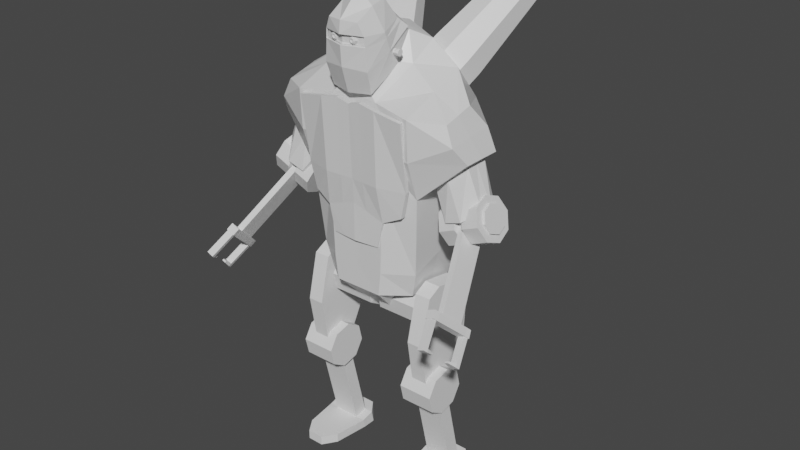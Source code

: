 # Source: Homunculus.blend  (saved by Blender 2.91.10; exported with 4.5.12 LTS)
import bpy
from mathutils import Matrix  # noqa: F401  (used for matrix-valued properties, if any)

bpy.ops.wm.read_factory_settings(use_empty=True)
scene = bpy.context.scene
scene.name = 'Scene'

# ---- collections
col_collection = bpy.data.collections.new('Collection'); scene.collection.children.link(col_collection)

# ---- materials (node trees are filled in below, after node groups)
mat_material = bpy.data.materials.new('Material')
mat_material.alpha_threshold = 0.0
mat_material.use_transparent_shadow = False
mat_material.line_color = (0.0, 0.0, 0.0, 1.0)

# ---- material node trees
mat_material.use_nodes = True; mat_material.node_tree.nodes.clear()
_N = mat_material.node_tree.nodes; _L = mat_material.node_tree.links
n0 = _N.new('ShaderNodeOutputMaterial'); n0.name = 'Material Output'; n0.location = (300, 300)
n1 = _N.new('ShaderNodeBsdfPrincipled'); n1.name = 'Principled BSDF'; n1.location = (10, 300)
n1.distribution = 'GGX'
n1.subsurface_method = 'BURLEY'
n1.inputs[2].default_value = 0.4
n1.inputs[3].default_value = 1.45
n1.inputs[27].default_value = (0.0, 0.0, 0.0, 1.0)
n1.inputs[28].default_value = 1.0
_L.new(n1.outputs[0], n0.inputs[0])
n0.is_active_output = True

# ---- world
world_world = bpy.data.worlds.new('World'); scene.world = world_world
world_world.use_nodes = True; world_world.node_tree.nodes.clear()
_N = world_world.node_tree.nodes; _L = world_world.node_tree.links
n0 = _N.new('ShaderNodeOutputWorld'); n0.name = 'World Output'; n0.location = (300, 300)
n1 = _N.new('ShaderNodeBackground'); n1.name = 'Background'; n1.location = (10, 300)
n1.inputs[0].default_value = (0.05088, 0.05088, 0.05088, 1.0)
_L.new(n1.outputs[0], n0.inputs[0])
n0.is_active_output = True
world_world.color = (0.05088, 0.05088, 0.05088)
world_world.use_sun_shadow = False
world_world.sun_shadow_jitter_overblur = 0.0

# ---- meshes
me_cube = bpy.data.meshes.new('Cube')
me_cube.from_pydata([(0.6456, 0.2441, 1.123), (0.5242, 0.3012, -1.099), (0.6456, -0.4995, 0.8367), (0.5242, -0.2412, -1.099), (0.6456, -0.3384, 0.0003262), (0.6456, 0.4215, 0.1808), (0.0, -0.4493, 0.003653), (0.0, 0.7979, 0.6255), (0.0, 0.6144, -1.099), (0.0, -0.4349, 0.911), (0.0, -0.4469, -1.099), (0.0, 0.3407, 1.428), (0.949, 0.02314, 0.8969), (1.117, 0.2136, 0.4375), (1.117, -0.2136, 0.4375), (0.949, -0.3118, 0.8087), (0.3228, -0.4531, -0.0004473), (0.2621, -0.4469, -1.099), (0.3571, 0.7289, 0.4673), (0.3786, 0.2121, 1.354), (0.2621, 0.5731, -1.099), (0.2506, -0.4507, 0.8899), (0.6456, 0.5339, 0.7597), (1.033, 0.1874, 0.6747), (0.0, 0.6821, 1.118), (0.0, -0.4655, 0.4298), (0.6456, -0.4774, 0.4172), (1.033, -0.3322, 0.6152), (0.3228, -0.4742, 0.4207), (0.3228, 0.6395, 0.9897), (0.5915, 0.4391, -0.564), (0.5849, -0.2713, -0.842), (0.0, 0.9056, 0.07821), (0.0, -0.445, -0.843), (0.3004, 0.8227, -0.07926), (0.2924, -0.4492, -0.8481), (0.6456, 0.02629, 0.07646), (0.6456, -0.1105, 0.9868), (0.5242, 0.02272, -1.099), (1.117, 0.0, 0.4375), (0.949, -0.1448, 0.8523), (0.3469, -0.03786, 1.171), (0.3585, 0.04691, -1.23), (1.033, -0.0724, 0.6449), (0.5884, 0.06309, -0.7243), (0.0, -0.418, 1.031), (0.0, 0.1005, 1.506), (0.2253, 0.05086, 1.445), (0.1314, -0.4232, 1.007), (0.0, -0.1716, 1.203), (0.2347, -0.1221, 1.191), (0.3234, 0.7633, 0.9312), (0.271, 0.6525, 0.8205), (0.5343, 0.6979, 0.8968), (0.4819, 0.5872, 0.7861), (0.6688, 0.544, 0.9872), (0.6164, 0.4332, 0.8764), (0.648, 0.3916, 1.149), (0.5957, 0.2809, 1.039), (0.4842, 0.3301, 1.288), (0.4318, 0.2194, 1.178), (0.2733, 0.3955, 1.323), (0.2209, 0.2848, 1.212), (0.1388, 0.5495, 1.232), (0.08641, 0.4387, 1.122), (0.1595, 0.7018, 1.07), (0.1072, 0.591, 0.9595), (0.3461, 0.7025, 0.9817), (0.4976, 0.6555, 0.957), (0.5942, 0.5449, 1.022), (0.5793, 0.4355, 1.138), (0.4616, 0.3913, 1.238), (0.3101, 0.4383, 1.263), (0.2135, 0.5489, 1.198), (0.2284, 0.6583, 1.082), (0.8675, 1.417, 1.759), (0.9587, 1.313, 1.821), (0.9446, 1.209, 1.93), (0.8336, 1.168, 2.025), (0.6907, 1.212, 2.048), (0.5995, 1.316, 1.987), (0.6136, 1.42, 1.877), (0.8423, 1.388, 1.801), (0.9075, 1.313, 1.844), (0.8974, 1.239, 1.923), (0.8181, 1.21, 1.99), (0.7159, 1.241, 2.007), (0.6507, 1.316, 1.963), (0.6608, 1.39, 1.885), (0.3711, 0.6363, 1.037), (0.4577, 0.6095, 1.023), (0.5129, 0.5463, 1.06), (0.5044, 0.4837, 1.127), (0.4371, 0.4585, 1.184), (0.3505, 0.4853, 1.198), (0.2953, 0.5485, 1.161), (0.3038, 0.6111, 1.094), (0.7592, 1.416, 1.858), (0.8233, 1.396, 1.848), (0.8642, 1.349, 1.875), (0.8579, 1.303, 1.925), (0.8081, 1.284, 1.967), (0.744, 1.304, 1.977), (0.7031, 1.351, 1.95), (0.7094, 1.397, 1.901), (0.7421, 1.462, 1.82), (0.8511, 1.428, 1.803), (0.9207, 1.348, 1.849), (0.91, 1.27, 1.933), (0.8252, 1.238, 2.005), (0.7161, 1.272, 2.023), (0.6466, 1.351, 1.976), (0.6573, 1.43, 1.892), (0.7587, 1.497, 1.856), (0.8678, 1.463, 1.838), (0.9373, 1.384, 1.884), (0.9266, 1.305, 1.968), (0.8419, 1.273, 2.04), (0.7328, 1.307, 2.058), (0.6632, 1.386, 2.011), (0.674, 1.465, 1.927), (0.7745, 1.454, 1.891), (0.8421, 1.433, 1.88), (0.8851, 1.384, 1.909), (0.8785, 1.335, 1.961), (0.826, 1.316, 2.005), (0.7585, 1.337, 2.016), (0.7154, 1.386, 1.987), (0.7221, 1.435, 1.935), (0.7818, 1.47, 1.906), (0.8493, 1.449, 1.895), (0.8924, 1.4, 1.924), (0.8858, 1.351, 1.976), (0.8333, 1.331, 2.02), (0.7658, 1.352, 2.031), (0.7227, 1.401, 2.003), (0.7294, 1.45, 1.951), (0.7664, 1.511, 1.872), (0.8744, 1.478, 1.854), (0.9433, 1.399, 1.9), (0.9327, 1.321, 1.984), (0.8488, 1.289, 2.055), (0.7407, 1.323, 2.072), (0.6718, 1.402, 2.026), (0.6824, 1.48, 1.943), (0.783, 1.547, 1.907), (0.891, 1.513, 1.889), (0.9599, 1.434, 1.936), (0.9493, 1.356, 2.019), (0.8654, 1.325, 2.09), (0.7573, 1.358, 2.108), (0.6885, 1.437, 2.061), (0.6991, 1.515, 1.978), (0.8025, 1.494, 1.95), (0.8594, 1.476, 1.941), (0.8957, 1.435, 1.965), (0.8901, 1.394, 2.009), (0.8459, 1.377, 2.047), (0.789, 1.395, 2.056), (0.7527, 1.436, 2.031), (0.7583, 1.477, 1.988), (0.8163, 1.523, 1.98), (0.8732, 1.506, 1.97), (0.9095, 1.464, 1.995), (0.9039, 1.423, 2.038), (0.8597, 1.406, 2.076), (0.8028, 1.424, 2.085), (0.7666, 1.466, 2.061), (0.7722, 1.507, 2.017), (0.1471, -0.4757, -0.2107), (0.1334, -0.5419, 0.8835), (0.1471, -0.4308, -0.2107), (0.1334, -0.4989, 0.8835), (0.5301, -0.4265, -0.1927), (0.6028, -0.534, 0.8013), (0.5301, -0.3684, -0.1927), (0.6028, -0.491, 0.8013), (0.1355, -0.5078, 0.09155), (0.1355, -0.4648, 0.09155), (0.5977, -0.3953, 0.09155), (0.5977, -0.4383, 0.09155), (0.3375, -0.4146, -0.2834), (0.3174, -0.5108, 0.8551), (0.3375, -0.4625, -0.2834), (0.3174, -0.5538, 0.8551), (0.3086, -0.5196, 0.09155), (0.3086, -0.4766, 0.09155), (0.1196, -0.4757, -0.5651), (0.1196, -0.4308, -0.5651), (0.2722, -0.4146, -0.5628), (0.2722, -0.4625, -0.5628), (0.0, -0.4846, -0.1618), (0.0, -0.534, 0.8457), (0.0, -0.4416, -0.1618), (0.0, -0.491, 0.8457), (0.0, -0.4998, 0.09171), (0.0, -0.4568, 0.09171), (0.0, -0.4846, -0.5664), (0.0, -0.4416, -0.5664), (0.1771, 0.245, -1.438), (0.0, 0.2595, -1.438), (0.0, 0.06538, -1.438), (0.0, -0.1136, -1.438), (0.1771, -0.1136, -1.438), (0.1771, 0.06002, -1.438)], [], [(44, 36, 4, 31), (43, 40, 15, 27), (36, 5, 13, 39), (42, 38, 3, 17), (22, 0, 12, 23), (29, 19, 0, 22), (35, 16, 6, 33), (34, 18, 5, 30), (28, 21, 9, 25), (41, 19, 47, 50), (26, 4, 14, 27), (37, 2, 15, 40), (37, 41, 21, 2), (26, 2, 21, 28), (32, 7, 18, 34), (31, 4, 16, 35), (24, 11, 19, 29), (42, 17, 203, 204), (7, 24, 29, 18), (4, 26, 28, 16), (2, 26, 27, 15), (16, 28, 25, 6), (18, 29, 22, 5), (5, 22, 23, 13), (39, 43, 27, 14), (3, 31, 35, 17), (8, 32, 34, 20), (20, 34, 30, 1), (17, 35, 33, 10), (38, 44, 31, 3), (1, 30, 44, 38), (13, 23, 43, 39), (20, 42, 204, 199), (0, 19, 41, 37), (0, 37, 40, 12), (19, 11, 46, 47), (20, 1, 38, 42), (4, 36, 39, 14), (23, 12, 40, 43), (30, 5, 36, 44), (50, 49, 45, 48), (47, 46, 49, 50), (9, 21, 48, 45), (21, 41, 50, 48), (51, 52, 54, 53), (53, 54, 56, 55), (55, 56, 58, 57), (57, 58, 60, 59), (59, 60, 62, 61), (61, 62, 64, 63), (54, 52, 66, 64, 62, 60, 58, 56), (63, 64, 66, 65), (65, 66, 52, 51), (57, 59, 78, 77), (67, 68, 90, 89), (65, 51, 67, 74), (51, 53, 68, 67), (61, 63, 80, 79), (74, 73, 87, 88), (55, 57, 77, 76), (73, 72, 86, 87), (68, 53, 75, 82), (78, 79, 86, 85), (76, 77, 84, 83), (79, 80, 87, 86), (77, 78, 85, 84), (80, 81, 88, 87), (75, 76, 83, 82), (69, 68, 82, 83), (70, 69, 83, 84), (53, 55, 76, 75), (63, 65, 81, 80), (71, 70, 84, 85), (65, 74, 88, 81), (59, 61, 79, 78), (72, 71, 85, 86), (89, 90, 98, 97), (74, 67, 89, 96), (72, 73, 95, 94), (70, 71, 93, 92), (68, 69, 91, 90), (73, 74, 96, 95), (71, 72, 94, 93), (69, 70, 92, 91), (103, 104, 112, 111), (96, 89, 97, 104), (94, 95, 103, 102), (92, 93, 101, 100), (90, 91, 99, 98), (95, 96, 104, 103), (93, 94, 102, 101), (91, 92, 100, 99), (106, 107, 115, 114), (101, 102, 110, 109), (99, 100, 108, 107), (97, 98, 106, 105), (104, 97, 105, 112), (102, 103, 111, 110), (100, 101, 109, 108), (98, 99, 107, 106), (120, 113, 121, 128), (111, 112, 120, 119), (109, 110, 118, 117), (107, 108, 116, 115), (105, 106, 114, 113), (112, 105, 113, 120), (110, 111, 119, 118), (108, 109, 117, 116), (123, 124, 132, 131), (118, 119, 127, 126), (116, 117, 125, 124), (114, 115, 123, 122), (119, 120, 128, 127), (117, 118, 126, 125), (115, 116, 124, 123), (113, 114, 122, 121), (135, 136, 144, 143), (121, 122, 130, 129), (128, 121, 129, 136), (126, 127, 135, 134), (124, 125, 133, 132), (122, 123, 131, 130), (127, 128, 136, 135), (125, 126, 134, 133), (140, 141, 149, 148), (133, 134, 142, 141), (131, 132, 140, 139), (129, 130, 138, 137), (136, 129, 137, 144), (134, 135, 143, 142), (132, 133, 141, 140), (130, 131, 139, 138), (152, 145, 153, 160), (138, 139, 147, 146), (143, 144, 152, 151), (141, 142, 150, 149), (139, 140, 148, 147), (137, 138, 146, 145), (144, 137, 145, 152), (142, 143, 151, 150), (157, 158, 166, 165), (150, 151, 159, 158), (148, 149, 157, 156), (146, 147, 155, 154), (151, 152, 160, 159), (149, 150, 158, 157), (147, 148, 156, 155), (145, 146, 154, 153), (161, 162, 163, 164, 165, 166, 167, 168), (155, 156, 164, 163), (153, 154, 162, 161), (160, 153, 161, 168), (158, 159, 167, 166), (156, 157, 165, 164), (154, 155, 163, 162), (159, 160, 168, 167), (171, 188, 198, 193), (186, 182, 176, 179), (179, 176, 174, 180), (185, 184, 170, 177), (181, 175, 173, 183), (182, 172, 170, 184), (183, 185, 177, 169), (175, 179, 180, 173), (181, 186, 179, 175), (170, 172, 194, 192), (171, 178, 186, 181), (173, 180, 185, 183), (176, 182, 184, 174), (172, 178, 196, 194), (180, 174, 184, 185), (178, 172, 182, 186), (188, 189, 190, 187), (183, 169, 187, 190), (181, 183, 190, 189), (171, 181, 189, 188), (195, 192, 194, 196), (191, 195, 196, 193), (191, 193, 198, 197), (178, 171, 193, 196), (177, 170, 192, 195), (169, 177, 195, 191), (188, 187, 197, 198), (187, 169, 191, 197), (201, 204, 203, 202), (200, 199, 204, 201), (8, 20, 199, 200), (17, 10, 202, 203)])
_uv = me_cube.uv_layers.new(name='UVMap')
_uv.uv.foreach_set('vector', [0.4411, 0.625, 0.5, 0.625, 0.5, 0.75, 0.4375, 0.7017, 0.5625, 0.625, 0.625, 0.625, 0.625, 0.75, 0.5625, 0.75, 0.5, 0.625, 0.5, 0.5, 0.5, 0.5, 0.5, 0.625, 0.3125, 0.625, 0.375, 0.6261, 0.375, 0.6789, 0.3125, 0.75, 0.5625, 0.5, 0.625, 0.5, 0.625, 0.5, 0.5625, 0.5, 0.5625, 0.4375, 0.625, 0.4248, 0.625, 0.5, 0.5625, 0.5, 0.4375, 0.8125, 0.5, 0.8125, 0.5, 0.875, 0.4375, 0.875, 0.4469, 0.4375, 0.5133, 0.4375, 0.5, 0.5, 0.4443, 0.5431, 0.5625, 0.8125, 0.625, 0.8125, 0.625, 0.875, 0.5625, 0.875, 0.6875, 0.625, 0.7002, 0.5, 0.7254, 0.5, 0.6875, 0.625, 0.5625, 0.75, 0.5, 0.75, 0.5, 0.75, 0.5625, 0.75, 0.625, 0.625, 0.625, 0.75, 0.625, 0.75, 0.625, 0.625, 0.625, 0.625, 0.6875, 0.625, 0.6875, 0.75, 0.625, 0.75, 0.5625, 0.75, 0.625, 0.75, 0.625, 0.8125, 0.5625, 0.8125, 0.4469, 0.375, 0.5133, 0.375, 0.5133, 0.4375, 0.4469, 0.4375, 0.4375, 0.7017, 0.5, 0.75, 0.5, 0.8125, 0.4375, 0.8125, 0.5625, 0.375, 0.625, 0.375, 0.625, 0.4248, 0.5625, 0.4375, 0.3125, 0.625, 0.3125, 0.75, 0.3125, 0.75, 0.3125, 0.625, 0.5133, 0.375, 0.5625, 0.375, 0.5625, 0.4375, 0.5133, 0.4375, 0.5, 0.75, 0.5625, 0.75, 0.5625, 0.8125, 0.5, 0.8125, 0.625, 0.75, 0.5625, 0.75, 0.5625, 0.75, 0.625, 0.75, 0.5, 0.8125, 0.5625, 0.8125, 0.5625, 0.875, 0.5, 0.875, 0.5133, 0.4375, 0.5625, 0.4375, 0.5625, 0.5, 0.5, 0.5, 0.5, 0.5, 0.5625, 0.5, 0.5625, 0.5, 0.5, 0.5, 0.5, 0.625, 0.5625, 0.625, 0.5625, 0.75, 0.5, 0.75, 0.375, 0.6789, 0.4375, 0.7017, 0.4375, 0.8125, 0.375, 0.8125, 0.375, 0.375, 0.4469, 0.375, 0.4469, 0.4375, 0.375, 0.4375, 0.375, 0.4375, 0.4469, 0.4375, 0.4443, 0.5431, 0.375, 0.5733, 0.375, 0.8125, 0.4375, 0.8125, 0.4375, 0.875, 0.375, 0.875, 0.375, 0.6261, 0.4411, 0.625, 0.4375, 0.7017, 0.375, 0.6789, 0.375, 0.5733, 0.4443, 0.5431, 0.4411, 0.625, 0.375, 0.6261, 0.5, 0.5, 0.5625, 0.5, 0.5625, 0.625, 0.5, 0.625, 0.3125, 0.5, 0.3125, 0.625, 0.3125, 0.625, 0.3125, 0.5, 0.625, 0.5, 0.7002, 0.5, 0.6875, 0.625, 0.625, 0.625, 0.625, 0.5, 0.625, 0.625, 0.625, 0.625, 0.625, 0.5, 0.625, 0.4248, 0.625, 0.375, 0.625, 0.375, 0.625, 0.3996, 0.3125, 0.5, 0.375, 0.5733, 0.375, 0.6261, 0.3125, 0.625, 0.5, 0.75, 0.5, 0.625, 0.5, 0.625, 0.5, 0.75, 0.5625, 0.5, 0.625, 0.5, 0.625, 0.625, 0.5625, 0.625, 0.4443, 0.5431, 0.5, 0.5, 0.5, 0.625, 0.4411, 0.625, 0.6875, 0.625, 0.75, 0.6494, 0.75, 0.75, 0.713, 0.75, 0.7254, 0.5, 0.75, 0.5, 0.75, 0.6494, 0.6875, 0.625, 0.625, 0.875, 0.625, 0.8125, 0.625, 0.838, 0.625, 0.875, 0.6875, 0.75, 0.6875, 0.625, 0.6875, 0.625, 0.713, 0.75, 1.0, 0.5, 1.0, 1.0, 0.875, 1.0, 0.875, 0.5, 0.875, 0.5, 0.875, 1.0, 0.75, 1.0, 0.75, 0.5, 0.75, 0.5, 0.75, 1.0, 0.625, 1.0, 0.625, 0.5, 0.625, 0.5, 0.625, 1.0, 0.5, 1.0, 0.5, 0.5, 0.5, 0.5, 0.5, 1.0, 0.375, 1.0, 0.375, 0.5, 0.375, 0.5, 0.375, 1.0, 0.25, 1.0, 0.25, 0.5, 0.4197, 0.4197, 0.25, 0.49, 0.08029, 0.4197, 0.01, 0.25, 0.08029, 0.08029, 0.25, 0.01, 0.4197, 0.08029, 0.49, 0.25, 0.25, 0.5, 0.25, 1.0, 0.125, 1.0, 0.125, 0.5, 0.125, 0.5, 0.125, 1.0, 0.0, 1.0, 0.0, 0.5, 0.625, 0.5, 0.5, 0.5, 0.5, 0.5, 0.625, 0.5, 1.0, 0.5, 0.875, 0.5, 0.875, 0.5, 1.0, 0.5, 0.125, 0.5, 0.0, 0.5, 0.0, 0.5, 0.125, 0.5, 1.0, 0.5, 0.875, 0.5, 0.875, 0.5, 1.0, 0.5, 0.375, 0.5, 0.25, 0.5, 0.25, 0.5, 0.375, 0.5, 0.5803, 0.4197, 0.51, 0.25, 0.51, 0.25, 0.5803, 0.4197, 0.75, 0.5, 0.625, 0.5, 0.625, 0.5, 0.75, 0.5, 0.51, 0.25, 0.5803, 0.08029, 0.5803, 0.08029, 0.51, 0.25, 0.875, 0.5, 0.875, 0.5, 0.875, 0.5, 0.875, 0.5, 0.5, 0.5, 0.375, 0.5, 0.375, 0.5, 0.5, 0.5, 0.75, 0.5, 0.625, 0.5, 0.625, 0.5, 0.75, 0.5, 0.375, 0.5, 0.25, 0.5, 0.25, 0.5, 0.375, 0.5, 0.625, 0.5, 0.5, 0.5, 0.5, 0.5, 0.625, 0.5, 0.25, 0.5, 0.125, 0.5, 0.125, 0.5, 0.25, 0.5, 0.875, 0.5, 0.75, 0.5, 0.75, 0.5, 0.875, 0.5, 0.99, 0.25, 0.9197, 0.4197, 0.9197, 0.4197, 0.99, 0.25, 0.9197, 0.08029, 0.99, 0.25, 0.99, 0.25, 0.9197, 0.08029, 0.875, 0.5, 0.75, 0.5, 0.75, 0.5, 0.875, 0.5, 0.25, 0.5, 0.125, 0.5, 0.125, 0.5, 0.25, 0.5, 0.75, 0.01, 0.9197, 0.08029, 0.9197, 0.08029, 0.75, 0.01, 0.125, 0.5, 0.125, 0.5, 0.125, 0.5, 0.125, 0.5, 0.5, 0.5, 0.375, 0.5, 0.375, 0.5, 0.5, 0.5, 0.5803, 0.08029, 0.75, 0.01, 0.75, 0.01, 0.5803, 0.08029, 1.0, 0.5, 0.875, 0.5, 0.875, 0.5, 1.0, 0.5, 0.125, 0.5, 0.0, 0.5, 0.0, 0.5, 0.125, 0.5, 0.5803, 0.08029, 0.51, 0.25, 0.51, 0.25, 0.5803, 0.08029, 0.9197, 0.08029, 0.75, 0.01, 0.75, 0.01, 0.9197, 0.08029, 0.9197, 0.4197, 0.99, 0.25, 0.99, 0.25, 0.9197, 0.4197, 0.51, 0.25, 0.5803, 0.4197, 0.5803, 0.4197, 0.51, 0.25, 0.75, 0.01, 0.5803, 0.08029, 0.5803, 0.08029, 0.75, 0.01, 0.99, 0.25, 0.9197, 0.08029, 0.9197, 0.08029, 0.99, 0.25, 0.51, 0.25, 0.5803, 0.4197, 0.5803, 0.4197, 0.51, 0.25, 0.125, 0.5, 0.0, 0.5, 0.0, 0.5, 0.125, 0.5, 0.5803, 0.08029, 0.51, 0.25, 0.51, 0.25, 0.5803, 0.08029, 0.9197, 0.08029, 0.75, 0.01, 0.75, 0.01, 0.9197, 0.08029, 0.9197, 0.4197, 0.99, 0.25, 0.99, 0.25, 0.9197, 0.4197, 0.51, 0.25, 0.5803, 0.4197, 0.5803, 0.4197, 0.51, 0.25, 0.75, 0.01, 0.5803, 0.08029, 0.5803, 0.08029, 0.75, 0.01, 0.99, 0.25, 0.9197, 0.08029, 0.9197, 0.08029, 0.99, 0.25, 0.9197, 0.4197, 0.99, 0.25, 0.99, 0.25, 0.9197, 0.4197, 0.75, 0.01, 0.5803, 0.08029, 0.5803, 0.08029, 0.75, 0.01, 0.99, 0.25, 0.9197, 0.08029, 0.9197, 0.08029, 0.99, 0.25, 1.0, 0.5, 0.875, 0.5, 0.875, 0.5, 1.0, 0.5, 0.125, 0.5, 0.0, 0.5, 0.0, 0.5, 0.125, 0.5, 0.5803, 0.08029, 0.51, 0.25, 0.51, 0.25, 0.5803, 0.08029, 0.9197, 0.08029, 0.75, 0.01, 0.75, 0.01, 0.9197, 0.08029, 0.9197, 0.4197, 0.99, 0.25, 0.99, 0.25, 0.9197, 0.4197, 0.125, 0.5, 0.0, 0.5, 0.0, 0.5, 0.125, 0.5, 0.51, 0.25, 0.5803, 0.4197, 0.5803, 0.4197, 0.51, 0.25, 0.75, 0.01, 0.5803, 0.08029, 0.5803, 0.08029, 0.75, 0.01, 0.99, 0.25, 0.9197, 0.08029, 0.9197, 0.08029, 0.99, 0.25, 1.0, 0.5, 0.875, 0.5, 0.875, 0.5, 1.0, 0.5, 0.125, 0.5, 0.0, 0.5, 0.0, 0.5, 0.125, 0.5, 0.5803, 0.08029, 0.51, 0.25, 0.51, 0.25, 0.5803, 0.08029, 0.9197, 0.08029, 0.75, 0.01, 0.75, 0.01, 0.9197, 0.08029, 0.99, 0.25, 0.9197, 0.08029, 0.9197, 0.08029, 0.99, 0.25, 0.5803, 0.08029, 0.51, 0.25, 0.51, 0.25, 0.5803, 0.08029, 0.9197, 0.08029, 0.75, 0.01, 0.75, 0.01, 0.9197, 0.08029, 0.9197, 0.4197, 0.99, 0.25, 0.99, 0.25, 0.9197, 0.4197, 0.51, 0.25, 0.5803, 0.4197, 0.5803, 0.4197, 0.51, 0.25, 0.75, 0.01, 0.5803, 0.08029, 0.5803, 0.08029, 0.75, 0.01, 0.99, 0.25, 0.9197, 0.08029, 0.9197, 0.08029, 0.99, 0.25, 1.0, 0.5, 0.875, 0.5, 0.875, 0.5, 1.0, 0.5, 0.51, 0.25, 0.5803, 0.4197, 0.5803, 0.4197, 0.51, 0.25, 1.0, 0.5, 0.875, 0.5, 0.875, 0.5, 1.0, 0.5, 0.125, 0.5, 0.0, 0.5, 0.0, 0.5, 0.125, 0.5, 0.5803, 0.08029, 0.51, 0.25, 0.51, 0.25, 0.5803, 0.08029, 0.9197, 0.08029, 0.75, 0.01, 0.75, 0.01, 0.9197, 0.08029, 0.9197, 0.4197, 0.99, 0.25, 0.99, 0.25, 0.9197, 0.4197, 0.51, 0.25, 0.5803, 0.4197, 0.5803, 0.4197, 0.51, 0.25, 0.75, 0.01, 0.5803, 0.08029, 0.5803, 0.08029, 0.75, 0.01, 0.9197, 0.08029, 0.75, 0.01, 0.75, 0.01, 0.9197, 0.08029, 0.75, 0.01, 0.5803, 0.08029, 0.5803, 0.08029, 0.75, 0.01, 0.99, 0.25, 0.9197, 0.08029, 0.9197, 0.08029, 0.99, 0.25, 1.0, 0.5, 0.875, 0.5, 0.875, 0.5, 1.0, 0.5, 0.125, 0.5, 0.0, 0.5, 0.0, 0.5, 0.125, 0.5, 0.5803, 0.08029, 0.51, 0.25, 0.51, 0.25, 0.5803, 0.08029, 0.9197, 0.08029, 0.75, 0.01, 0.75, 0.01, 0.9197, 0.08029, 0.9197, 0.4197, 0.99, 0.25, 0.99, 0.25, 0.9197, 0.4197, 0.125, 0.5, 0.0, 0.5, 0.0, 0.5, 0.125, 0.5, 0.9197, 0.4197, 0.99, 0.25, 0.99, 0.25, 0.9197, 0.4197, 0.51, 0.25, 0.5803, 0.4197, 0.5803, 0.4197, 0.51, 0.25, 0.75, 0.01, 0.5803, 0.08029, 0.5803, 0.08029, 0.75, 0.01, 0.99, 0.25, 0.9197, 0.08029, 0.9197, 0.08029, 0.99, 0.25, 1.0, 0.5, 0.875, 0.5, 0.875, 0.5, 1.0, 0.5, 0.125, 0.5, 0.0, 0.5, 0.0, 0.5, 0.125, 0.5, 0.5803, 0.08029, 0.51, 0.25, 0.51, 0.25, 0.5803, 0.08029, 0.75, 0.01, 0.5803, 0.08029, 0.5803, 0.08029, 0.75, 0.01, 0.5803, 0.08029, 0.51, 0.25, 0.51, 0.25, 0.5803, 0.08029, 0.9197, 0.08029, 0.75, 0.01, 0.75, 0.01, 0.9197, 0.08029, 0.9197, 0.4197, 0.99, 0.25, 0.99, 0.25, 0.9197, 0.4197, 0.51, 0.25, 0.5803, 0.4197, 0.5803, 0.4197, 0.51, 0.25, 0.75, 0.01, 0.5803, 0.08029, 0.5803, 0.08029, 0.75, 0.01, 0.99, 0.25, 0.9197, 0.08029, 0.9197, 0.08029, 0.99, 0.25, 1.0, 0.5, 0.875, 0.5, 0.875, 0.5, 1.0, 0.5, 0.75, 0.49, 0.9197, 0.4197, 0.99, 0.25, 0.9197, 0.08029, 0.75, 0.01, 0.5803, 0.08029, 0.51, 0.25, 0.5803, 0.4197, 0.99, 0.25, 0.9197, 0.08029, 0.9197, 0.08029, 0.99, 0.25, 1.0, 0.5, 0.875, 0.5, 0.875, 0.5, 1.0, 0.5, 0.125, 0.5, 0.0, 0.5, 0.0, 0.5, 0.125, 0.5, 0.5803, 0.08029, 0.51, 0.25, 0.51, 0.25, 0.5803, 0.08029, 0.9197, 0.08029, 0.75, 0.01, 0.75, 0.01, 0.9197, 0.08029, 0.9197, 0.4197, 0.99, 0.25, 0.99, 0.25, 0.9197, 0.4197, 0.51, 0.25, 0.5803, 0.4197, 0.5803, 0.4197, 0.51, 0.25, 0.375, 0.3164, 0.375, 0.3164, 0.375, 0.25, 0.375, 0.25, 0.4408, 0.375, 0.625, 0.375, 0.625, 0.5, 0.4408, 0.5, 0.4408, 0.5, 0.625, 0.5, 0.625, 0.75, 0.4408, 0.75, 0.4408, 0.875, 0.625, 0.875, 0.625, 0.9498, 0.4408, 0.9498, 0.2902, 0.5, 0.375, 0.5, 0.375, 0.75, 0.2902, 0.75, 0.75, 0.5, 0.8248, 0.5, 0.8248, 0.75, 0.75, 0.75, 0.375, 0.8348, 0.4408, 0.875, 0.4408, 0.9498, 0.375, 0.9336, 0.375, 0.5, 0.4408, 0.5, 0.4408, 0.75, 0.375, 0.75, 0.375, 0.4152, 0.4408, 0.375, 0.4408, 0.5, 0.375, 0.5, 0.8248, 0.75, 0.8248, 0.5, 0.875, 0.5, 0.875, 0.75, 0.375, 0.3164, 0.4408, 0.3002, 0.4408, 0.375, 0.375, 0.4152, 0.375, 0.75, 0.4408, 0.75, 0.4408, 0.875, 0.375, 0.8348, 0.625, 0.5, 0.75, 0.5, 0.75, 0.75, 0.625, 0.75, 0.625, 0.3002, 0.4408, 0.3002, 0.4408, 0.25, 0.625, 0.25, 0.4408, 0.75, 0.625, 0.75, 0.625, 0.875, 0.4408, 0.875, 0.4408, 0.3002, 0.625, 0.3002, 0.625, 0.375, 0.4408, 0.375, 0.1914, 0.5, 0.2902, 0.5, 0.2902, 0.75, 0.1914, 0.75, 0.375, 0.8348, 0.375, 0.9336, 0.375, 0.9336, 0.375, 0.8348, 0.2902, 0.5, 0.2902, 0.75, 0.2902, 0.75, 0.2902, 0.5, 0.375, 0.3164, 0.375, 0.4152, 0.375, 0.4152, 0.375, 0.3164, 0.4408, 0.0, 0.625, 0.0, 0.625, 0.25, 0.4408, 0.25, 0.375, 0.0, 0.4408, 0.0, 0.4408, 0.25, 0.375, 0.25, 0.375, 0.0, 0.375, 0.25, 0.375, 0.25, 0.375, 0.0, 0.4408, 0.3002, 0.375, 0.3164, 0.375, 0.25, 0.4408, 0.25, 0.4408, 0.9498, 0.625, 0.9498, 0.625, 1.0, 0.4408, 1.0, 0.375, 0.9336, 0.4408, 0.9498, 0.4408, 1.0, 0.375, 1.0, 0.1914, 0.5, 0.1914, 0.75, 0.125, 0.75, 0.125, 0.5, 0.375, 0.9336, 0.375, 0.9336, 0.375, 1.0, 0.375, 1.0, 0.25, 0.625, 0.3125, 0.625, 0.3125, 0.75, 0.25, 0.75, 0.25, 0.5, 0.3125, 0.5, 0.3125, 0.625, 0.25, 0.625, 0.375, 0.375, 0.375, 0.4375, 0.375, 0.4375, 0.375, 0.375, 0.375, 0.8125, 0.375, 0.875, 0.375, 0.875, 0.375, 0.8125])
me_cube.materials.append(mat_material)
me_cube.use_remesh_preserve_volume = False
me_cube.use_remesh_preserve_attributes = False
me_cube.use_mirror_vertex_groups = False
me_cube.update()
me_cube_001 = bpy.data.meshes.new('Cube.001')
me_cube_001.from_pydata([(0.0, -0.2464, -0.1719), (0.0, 0.2721, 0.3033), (0.2253, 0.2224, 0.2422), (0.2183, -0.2035, -0.1396), (0.0, 0.05981, 0.04173), (0.234, 0.04946, -0.01169), (0.2377, -0.3468, 0.02646), (0.0, -0.4088, 0.01814), (0.1614, -0.3837, 0.4185), (0.0, 0.2099, 0.3429), (0.2438, 0.1515, 0.2866), (0.2718, -0.1123, 0.1428), (0.2137, -0.365, 0.3077), (0.0, -0.4352, 0.3097), (0.0, 0.1198, 0.4027), (0.1971, 0.06817, 0.3695), (0.2681, -0.1717, 0.3116), (0.0, -0.4212, 0.4241), (0.0, -0.1961, 0.6402), (0.0, -0.02788, 0.5916), (0.1484, -0.03777, 0.5462), (0.1692, -0.2074, 0.5182), (0.0, -0.4268, 0.2167), (0.0, 0.1485, 0.3836), (0.212, 0.09476, 0.3431), (0.2692, -0.1528, 0.2577), (0.2214, -0.3592, 0.218), (0.1822, -0.3745, 0.2943), (0.0, -0.4236, 0.2957), (0.0, -0.4177, 0.2306), (0.1876, -0.3704, 0.2315), (0.1049, -0.408, 0.2975), (0.1049, -0.3732, 0.3118), (0.1049, -0.3385, 0.2975), (0.1295, -0.408, 0.2873), (0.1397, -0.3732, 0.2975), (0.1295, -0.3385, 0.2873), (0.1397, -0.408, 0.2627), (0.1541, -0.3732, 0.2627), (0.1397, -0.3385, 0.2627), (0.1295, -0.408, 0.2382), (0.1397, -0.3732, 0.228), (0.1295, -0.3385, 0.2382), (0.1049, -0.3241, 0.2627), (0.1049, -0.408, 0.228), (0.1049, -0.3732, 0.2136), (0.1049, -0.3385, 0.228), (0.1049, -0.415, 0.2835), (0.08039, -0.408, 0.2382), (0.07022, -0.3732, 0.228), (0.08039, -0.3385, 0.2382), (0.07022, -0.408, 0.2627), (0.05583, -0.3732, 0.2627), (0.07022, -0.3385, 0.2627), (0.08039, -0.408, 0.2873), (0.07022, -0.3732, 0.2975), (0.08039, -0.3385, 0.2873), (0.1197, -0.415, 0.2774), (0.1257, -0.415, 0.2627), (0.1197, -0.415, 0.248), (0.1049, -0.415, 0.2419), (0.09025, -0.415, 0.248), (0.08416, -0.415, 0.2627), (0.09025, -0.415, 0.2774), (0.1049, -0.4063, 0.2715), (0.1111, -0.4063, 0.2689), (0.1137, -0.4063, 0.2627), (0.1111, -0.4063, 0.2565), (0.1049, -0.4063, 0.254), (0.09876, -0.4063, 0.2565), (0.0962, -0.4063, 0.2627), (0.09876, -0.4063, 0.2689), (0.247, 0.01226, 0.0988), (0.3032, 0.01226, 0.0988), (0.247, 0.004022, 0.07891), (0.3032, 0.004022, 0.07891), (0.247, -0.01587, 0.07067), (0.3032, -0.01587, 0.07067), (0.247, -0.03576, 0.07891), (0.3032, -0.03576, 0.07891), (0.247, -0.044, 0.0988), (0.3032, -0.044, 0.0988), (0.247, -0.03576, 0.1187), (0.3032, -0.03576, 0.1187), (0.247, -0.01587, 0.1269), (0.3032, -0.01587, 0.1269), (0.247, 0.004022, 0.1187), (0.3032, 0.004022, 0.1187), (0.3032, 0.01969, 0.0988), (0.3032, 0.009272, 0.07366), (0.3032, -0.01587, 0.06325), (0.3032, -0.04101, 0.07366), (0.3032, -0.05142, 0.0988), (0.3032, -0.04101, 0.1239), (0.3032, -0.01587, 0.1344), (0.3032, 0.009272, 0.1239), (0.323, 0.01969, 0.0988), (0.323, 0.009272, 0.07366), (0.323, -0.01587, 0.06325), (0.323, -0.04101, 0.07366), (0.323, -0.05142, 0.0988), (0.323, -0.04101, 0.1239), (0.323, -0.01587, 0.1344), (0.323, 0.009272, 0.1239), (0.0, -0.2501, -0.1899), (0.2218, -0.2055, -0.1562), (0.2382, 0.05745, -0.02329), (0.242, -0.3545, 0.01637), (0.0, -0.4189, 0.007722), (0.1627, -0.3929, 0.4239), (0.0, 0.2248, 0.3482), (0.2484, 0.1636, 0.2868), (0.2775, -0.1107, 0.1373), (0.2171, -0.3734, 0.3087), (0.0, -0.4464, 0.3108), (0.0, 0.1405, 0.4584), (0.1998, 0.07691, 0.373), (0.2736, -0.1725, 0.3128), (0.0, -0.4319, 0.4297), (0.0, -0.1978, 0.6544), (0.0, -0.02294, 0.6039), (0.1492, -0.03323, 0.5567), (0.1708, -0.2096, 0.5275), (0.0, -0.4376, 0.2141), (0.0, 0.1691, 0.4322), (0.2153, 0.1045, 0.3455), (0.2748, -0.1528, 0.2568), (0.2251, -0.3674, 0.2155), (0.2259, -0.3015, -0.2383), (0.0, -0.3583, -0.2516), (0.243, 0.06681, -0.03687), (0.247, -0.3713, -0.01052), (0.0, -0.4366, 0.00832), (0.0, -0.4503, 0.2111), (0.0, 0.2411, 0.3485), (0.2537, 0.1776, 0.2871), (0.2841, -0.1088, 0.1309), (0.0, 0.1535, 0.4659), (0.0, 0.1824, 0.4335), (0.2191, 0.116, 0.3484), (0.2029, 0.08714, 0.3771), (0.221, -0.3833, 0.3099), (0.0, -0.4595, 0.3121), (0.28, -0.1734, 0.3142), (0.0, -0.01717, 0.6183), (0.1501, -0.02791, 0.569), (0.2813, -0.1528, 0.2557), (0.2293, -0.377, 0.2125), (0.1642, -0.4036, 0.4303), (0.0, -0.4443, 0.4363), (0.0, -0.1998, 0.671), (0.1727, -0.2121, 0.5385)], [], [(5, 3, 0, 4), (2, 5, 4, 1), (26, 25, 16, 12), (25, 24, 15, 16), (3, 5, 11, 6), (2, 1, 9, 10), (0, 3, 6, 7), (5, 2, 10, 11), (13, 12, 8, 17), (15, 14, 19, 20), (24, 23, 14, 15), (22, 26, 30, 29), (21, 18, 17, 8), (20, 19, 18, 21), (16, 15, 20, 21), (12, 16, 21, 8), (7, 6, 26, 22), (10, 9, 23, 24), (11, 10, 24, 25), (6, 11, 25, 26), (29, 30, 27, 28), (12, 13, 28, 27), (26, 12, 27, 30), (33, 32, 35, 36), (31, 54, 63, 47), (43, 33, 36), (32, 31, 34, 35), (54, 51, 62, 63), (43, 36, 39), (35, 34, 37, 38), (36, 35, 38, 39), (39, 38, 41, 42), (37, 34, 57, 58), (43, 39, 42), (38, 37, 40, 41), (42, 41, 45, 46), (44, 40, 59, 60), (43, 42, 46), (41, 40, 44, 45), (46, 45, 49, 50), (34, 31, 47, 57), (43, 46, 50), (45, 44, 48, 49), (50, 49, 52, 53), (40, 37, 58, 59), (43, 50, 53), (49, 48, 51, 52), (53, 52, 55, 56), (51, 48, 61, 62), (43, 53, 56), (52, 51, 54, 55), (55, 54, 31, 32), (56, 55, 32, 33), (48, 44, 60, 61), (43, 56, 33), (59, 58, 66, 67), (57, 47, 64, 65), (58, 57, 65, 66), (60, 59, 67, 68), (47, 63, 71, 64), (61, 60, 68, 69), (62, 61, 69, 70), (63, 62, 70, 71), (64, 71, 70, 69, 68, 67, 66, 65), (72, 73, 75, 74), (74, 75, 77, 76), (76, 77, 79, 78), (78, 79, 81, 80), (80, 81, 83, 82), (82, 83, 85, 84), (83, 81, 92, 93), (84, 85, 87, 86), (86, 87, 73, 72), (72, 74, 76, 78, 80, 82, 84, 86), (90, 89, 97, 98), (73, 87, 95, 88), (75, 73, 88, 89), (79, 77, 90, 91), (85, 83, 93, 94), (81, 79, 91, 92), (87, 85, 94, 95), (77, 75, 89, 90), (97, 96, 103, 102, 101, 100, 99, 98), (95, 94, 102, 103), (93, 92, 100, 101), (91, 90, 98, 99), (89, 88, 96, 97), (88, 95, 103, 96), (94, 93, 101, 102), (92, 91, 99, 100), (127, 113, 117, 126), (126, 117, 116, 125), (105, 107, 112, 106), (104, 108, 107, 105), (114, 118, 109, 113), (116, 121, 120, 115), (125, 116, 115, 124), (122, 109, 118, 119), (121, 122, 119, 120), (117, 122, 121, 116), (113, 109, 122, 117), (108, 123, 127, 107), (111, 125, 124, 110), (112, 126, 125, 111), (107, 127, 126, 112), (147, 146, 143, 141), (146, 139, 140, 143), (128, 130, 136, 131), (129, 128, 131, 132), (142, 141, 148, 149), (140, 137, 144, 145), (139, 138, 137, 140), (151, 150, 149, 148), (145, 144, 150, 151), (143, 140, 145, 151), (141, 143, 151, 148), (132, 131, 147, 133), (135, 134, 138, 139), (136, 135, 139, 146), (131, 136, 146, 147), (113, 127, 147, 141), (111, 110, 134, 135), (127, 123, 133, 147), (114, 113, 141, 142), (112, 111, 135, 136), (104, 105, 128, 129), (105, 106, 130, 128), (106, 112, 136, 130)])
_uv = me_cube_001.uv_layers.new(name='UVMap')
_uv.uv.foreach_set('vector', [0.6875, 0.625, 0.7087, 0.7289, 0.75, 0.75, 0.75, 0.625, 0.7254, 0.5, 0.6875, 0.625, 0.75, 0.625, 0.75, 0.5, 0.7087, 0.7289, 0.6875, 0.625, 0.6875, 0.625, 0.7087, 0.7289, 0.6875, 0.625, 0.7254, 0.5, 0.7254, 0.5, 0.6875, 0.625, 0.7087, 0.7289, 0.6875, 0.625, 0.6875, 0.625, 0.7087, 0.7289, 0.7254, 0.5, 0.75, 0.5, 0.75, 0.5, 0.7254, 0.5, 0.75, 0.75, 0.7087, 0.7289, 0.7087, 0.7289, 0.75, 0.75, 0.6875, 0.625, 0.7254, 0.5, 0.7254, 0.5, 0.6875, 0.625, 0.75, 0.75, 0.7087, 0.7289, 0.7087, 0.7289, 0.75, 0.75, 0.7254, 0.5, 0.75, 0.5, 0.75, 0.5, 0.7254, 0.5, 0.7254, 0.5, 0.75, 0.5, 0.75, 0.5, 0.7254, 0.5, 0.75, 0.75, 0.7087, 0.7289, 0.7087, 0.7289, 0.75, 0.75, 0.6875, 0.625, 0.75, 0.625, 0.75, 0.75, 0.7087, 0.7289, 0.7254, 0.5, 0.75, 0.5, 0.75, 0.625, 0.6875, 0.625, 0.6875, 0.625, 0.7254, 0.5, 0.7254, 0.5, 0.6875, 0.625, 0.7087, 0.7289, 0.6875, 0.625, 0.6875, 0.625, 0.7087, 0.7289, 0.75, 0.75, 0.7087, 0.7289, 0.7087, 0.7289, 0.75, 0.75, 0.7254, 0.5, 0.75, 0.5, 0.75, 0.5, 0.7254, 0.5, 0.6875, 0.625, 0.7254, 0.5, 0.7254, 0.5, 0.6875, 0.625, 0.7087, 0.7289, 0.6875, 0.625, 0.6875, 0.625, 0.7087, 0.7289, 0.75, 0.75, 0.7087, 0.7289, 0.7087, 0.7289, 0.75, 0.75, 0.7087, 0.7289, 0.75, 0.75, 0.75, 0.75, 0.7087, 0.7289, 0.7087, 0.7289, 0.7087, 0.7289, 0.7087, 0.7289, 0.7087, 0.7289, 0.75, 0.25, 0.75, 0.5, 0.625, 0.5, 0.625, 0.25, 0.75, 0.75, 0.875, 0.75, 0.875, 0.75, 0.75, 0.75, 0.6875, 0.0, 0.75, 0.25, 0.625, 0.25, 0.75, 0.5, 0.75, 0.75, 0.625, 0.75, 0.625, 0.5, 0.875, 0.75, 1.0, 0.75, 1.0, 0.75, 0.875, 0.75, 0.5625, 0.0, 0.625, 0.25, 0.5, 0.25, 0.625, 0.5, 0.625, 0.75, 0.5, 0.75, 0.5, 0.5, 0.625, 0.25, 0.625, 0.5, 0.5, 0.5, 0.5, 0.25, 0.5, 0.25, 0.5, 0.5, 0.375, 0.5, 0.375, 0.25, 0.5, 0.75, 0.625, 0.75, 0.625, 0.75, 0.5, 0.75, 0.4375, 0.0, 0.5, 0.25, 0.375, 0.25, 0.5, 0.5, 0.5, 0.75, 0.375, 0.75, 0.375, 0.5, 0.375, 0.25, 0.375, 0.5, 0.25, 0.5, 0.25, 0.25, 0.25, 0.75, 0.375, 0.75, 0.375, 0.75, 0.25, 0.75, 0.3125, 0.0, 0.375, 0.25, 0.25, 0.25, 0.375, 0.5, 0.375, 0.75, 0.25, 0.75, 0.25, 0.5, 0.25, 0.25, 0.25, 0.5, 0.125, 0.5, 0.125, 0.25, 0.625, 0.75, 0.75, 0.75, 0.75, 0.75, 0.625, 0.75, 0.1875, 0.0, 0.25, 0.25, 0.125, 0.25, 0.25, 0.5, 0.25, 0.75, 0.125, 0.75, 0.125, 0.5, 0.125, 0.25, 0.125, 0.5, 0.0, 0.5, 0.0, 0.25, 0.375, 0.75, 0.5, 0.75, 0.5, 0.75, 0.375, 0.75, 0.0625, 0.0, 0.125, 0.25, 0.0, 0.25, 0.125, 0.5, 0.125, 0.75, 0.0, 0.75, 0.0, 0.5, 1.0, 0.25, 1.0, 0.5, 0.875, 0.5, 0.875, 0.25, 0.0, 0.75, 0.125, 0.75, 0.125, 0.75, 0.0, 0.75, 0.9375, 0.0, 1.0, 0.25, 0.875, 0.25, 1.0, 0.5, 1.0, 0.75, 0.875, 0.75, 0.875, 0.5, 0.875, 0.5, 0.875, 0.75, 0.75, 0.75, 0.75, 0.5, 0.875, 0.25, 0.875, 0.5, 0.75, 0.5, 0.75, 0.25, 0.125, 0.75, 0.25, 0.75, 0.25, 0.75, 0.125, 0.75, 0.8125, 0.0, 0.875, 0.25, 0.75, 0.25, 0.375, 0.75, 0.5, 0.75, 0.5, 0.75, 0.375, 0.75, 0.625, 0.75, 0.75, 0.75, 0.75, 0.75, 0.625, 0.75, 0.5, 0.75, 0.625, 0.75, 0.625, 0.75, 0.5, 0.75, 0.25, 0.75, 0.375, 0.75, 0.375, 0.75, 0.25, 0.75, 0.75, 0.75, 0.875, 0.75, 0.875, 0.75, 0.75, 0.75, 0.125, 0.75, 0.25, 0.75, 0.25, 0.75, 0.125, 0.75, 0.0, 0.75, 0.125, 0.75, 0.125, 0.75, 0.0, 0.75, 0.875, 0.75, 1.0, 0.75, 1.0, 0.75, 0.875, 0.75, 0.75, 0.75, 0.875, 0.75, 0.0, 0.75, 0.125, 0.75, 0.25, 0.75, 0.375, 0.75, 0.5, 0.75, 0.625, 0.75, 1.0, 0.5, 1.0, 1.0, 0.875, 1.0, 0.875, 0.5, 0.875, 0.5, 0.875, 1.0, 0.75, 1.0, 0.75, 0.5, 0.75, 0.5, 0.75, 1.0, 0.625, 1.0, 0.625, 0.5, 0.625, 0.5, 0.625, 1.0, 0.5, 1.0, 0.5, 0.5, 0.5, 0.5, 0.5, 1.0, 0.375, 1.0, 0.375, 0.5, 0.375, 0.5, 0.375, 1.0, 0.25, 1.0, 0.25, 0.5, 0.375, 1.0, 0.5, 1.0, 0.5, 1.0, 0.375, 1.0, 0.25, 0.5, 0.25, 1.0, 0.125, 1.0, 0.125, 0.5, 0.125, 0.5, 0.125, 1.0, 0.0, 1.0, 0.0, 0.5, 0.75, 0.49, 0.9197, 0.4197, 0.99, 0.25, 0.9197, 0.08029, 0.75, 0.01, 0.5803, 0.08029, 0.51, 0.25, 0.5803, 0.4197, 0.75, 1.0, 0.875, 1.0, 0.875, 1.0, 0.75, 1.0, 0.0, 1.0, 0.125, 1.0, 0.125, 1.0, 0.0, 1.0, 0.875, 1.0, 1.0, 1.0, 1.0, 1.0, 0.875, 1.0, 0.625, 1.0, 0.75, 1.0, 0.75, 1.0, 0.625, 1.0, 0.25, 1.0, 0.375, 1.0, 0.375, 1.0, 0.25, 1.0, 0.5, 1.0, 0.625, 1.0, 0.625, 1.0, 0.5, 1.0, 0.125, 1.0, 0.25, 1.0, 0.25, 1.0, 0.125, 1.0, 0.75, 1.0, 0.875, 1.0, 0.875, 1.0, 0.75, 1.0, 0.4197, 0.4197, 0.25, 0.49, 0.08029, 0.4197, 0.01, 0.25, 0.08029, 0.08029, 0.25, 0.01, 0.4197, 0.08029, 0.49, 0.25, 0.125, 1.0, 0.25, 1.0, 0.25, 1.0, 0.125, 1.0, 0.375, 1.0, 0.5, 1.0, 0.5, 1.0, 0.375, 1.0, 0.625, 1.0, 0.75, 1.0, 0.75, 1.0, 0.625, 1.0, 0.875, 1.0, 1.0, 1.0, 1.0, 1.0, 0.875, 1.0, 0.0, 1.0, 0.125, 1.0, 0.125, 1.0, 0.0, 1.0, 0.25, 1.0, 0.375, 1.0, 0.375, 1.0, 0.25, 1.0, 0.5, 1.0, 0.625, 1.0, 0.625, 1.0, 0.5, 1.0, 0.7087, 0.7289, 0.7087, 0.7289, 0.6875, 0.625, 0.6875, 0.625, 0.6875, 0.625, 0.6875, 0.625, 0.7254, 0.5, 0.7254, 0.5, 0.7087, 0.7289, 0.7087, 0.7289, 0.6875, 0.625, 0.6875, 0.625, 0.75, 0.75, 0.75, 0.75, 0.7087, 0.7289, 0.7087, 0.7289, 0.75, 0.75, 0.75, 0.75, 0.7087, 0.7289, 0.7087, 0.7289, 0.7254, 0.5, 0.7254, 0.5, 0.75, 0.5, 0.75, 0.5, 0.7254, 0.5, 0.7254, 0.5, 0.75, 0.5, 0.75, 0.5, 0.6875, 0.625, 0.7087, 0.7289, 0.75, 0.75, 0.75, 0.625, 0.7254, 0.5, 0.6875, 0.625, 0.75, 0.625, 0.75, 0.5, 0.6875, 0.625, 0.6875, 0.625, 0.7254, 0.5, 0.7254, 0.5, 0.7087, 0.7289, 0.7087, 0.7289, 0.6875, 0.625, 0.6875, 0.625, 0.75, 0.75, 0.75, 0.75, 0.7087, 0.7289, 0.7087, 0.7289, 0.7254, 0.5, 0.7254, 0.5, 0.75, 0.5, 0.75, 0.5, 0.6875, 0.625, 0.6875, 0.625, 0.7254, 0.5, 0.7254, 0.5, 0.7087, 0.7289, 0.7087, 0.7289, 0.6875, 0.625, 0.6875, 0.625, 0.7087, 0.7289, 0.6875, 0.625, 0.6875, 0.625, 0.7087, 0.7289, 0.6875, 0.625, 0.7254, 0.5, 0.7254, 0.5, 0.6875, 0.625, 0.7087, 0.7289, 0.6875, 0.625, 0.6875, 0.625, 0.7087, 0.7289, 0.75, 0.75, 0.7087, 0.7289, 0.7087, 0.7289, 0.75, 0.75, 0.75, 0.75, 0.7087, 0.7289, 0.7087, 0.7289, 0.75, 0.75, 0.7254, 0.5, 0.75, 0.5, 0.75, 0.5, 0.7254, 0.5, 0.7254, 0.5, 0.75, 0.5, 0.75, 0.5, 0.7254, 0.5, 0.6875, 0.625, 0.75, 0.625, 0.75, 0.75, 0.7087, 0.7289, 0.7254, 0.5, 0.75, 0.5, 0.75, 0.625, 0.6875, 0.625, 0.6875, 0.625, 0.7254, 0.5, 0.7254, 0.5, 0.6875, 0.625, 0.7087, 0.7289, 0.6875, 0.625, 0.6875, 0.625, 0.7087, 0.7289, 0.75, 0.75, 0.7087, 0.7289, 0.7087, 0.7289, 0.75, 0.75, 0.7254, 0.5, 0.75, 0.5, 0.75, 0.5, 0.7254, 0.5, 0.6875, 0.625, 0.7254, 0.5, 0.7254, 0.5, 0.6875, 0.625, 0.7087, 0.7289, 0.6875, 0.625, 0.6875, 0.625, 0.7087, 0.7289, 0.7087, 0.7289, 0.7087, 0.7289, 0.7087, 0.7289, 0.7087, 0.7289, 0.7254, 0.5, 0.75, 0.5, 0.75, 0.5, 0.7254, 0.5, 0.7087, 0.7289, 0.75, 0.75, 0.75, 0.75, 0.7087, 0.7289, 0.75, 0.75, 0.7087, 0.7289, 0.7087, 0.7289, 0.75, 0.75, 0.6875, 0.625, 0.7254, 0.5, 0.7254, 0.5, 0.6875, 0.625, 0.75, 0.75, 0.7087, 0.7289, 0.7087, 0.7289, 0.75, 0.75, 0.7087, 0.7289, 0.6875, 0.625, 0.6875, 0.625, 0.7087, 0.7289, 0.6875, 0.625, 0.6875, 0.625, 0.6875, 0.625, 0.6875, 0.625])
me_cube_001.materials.append(mat_material)
me_cube_001.use_remesh_preserve_volume = False
me_cube_001.use_remesh_preserve_attributes = False
me_cube_001.use_mirror_vertex_groups = False
me_cube_001.update()
me_cube_005 = bpy.data.meshes.new('Cube.005')
me_cube_005.from_pydata([(0.7128, -0.1477, 0.09572), (0.7128, 0.2168, 0.1823), (1.05, 0.1318, 0.3871), (1.05, -0.1221, 0.3871), (0.7128, 0.02363, 0.1289), (1.05, 0.004833, 0.3871), (0.8547, -0.06343, -0.251), (0.91, -0.2493, -0.1782), (1.244, 0.008841, -0.03951), (1.217, -0.1111, -0.02708), (1.191, 0.1338, -0.08361), (0.9173, 0.1723, -0.2496), (0.8813, 0.2319, 0.2953), (0.8813, -0.1925, 0.2308), (1.007, 0.2151, -0.2102), (1.085, -0.2585, -0.1172), (0.8438, 0.2131, -0.2871), (1.274, 0.2131, -0.1065), (0.9077, 0.1448, -0.4393), (1.338, 0.1448, -0.2586), (0.9341, -0.02023, -0.5023), (1.364, -0.02023, -0.3217), (0.9077, -0.1852, -0.4393), (1.338, -0.1852, -0.2586), (0.8438, -0.2536, -0.2871), (1.274, -0.2536, -0.1065), (0.78, -0.1852, -0.135), (1.21, -0.1852, 0.04563), (0.7535, -0.02023, -0.072), (1.184, -0.02023, 0.1086), (0.78, 0.1448, -0.135), (1.21, 0.1448, 0.04563), (1.019, 0.2131, -0.2135), (1.099, 0.2131, -0.1802), (1.163, 0.1448, -0.3323), (1.083, 0.1448, -0.3656), (1.189, -0.02023, -0.3953), (1.11, -0.02023, -0.4286), (1.163, -0.1852, -0.3323), (1.083, -0.1852, -0.3656), (1.099, -0.2536, -0.1802), (1.019, -0.2536, -0.2135), (1.035, -0.1852, -0.02802), (0.9554, -0.1852, -0.06136), (1.008, -0.02023, 0.03499), (0.9289, -0.02023, 0.001657), (1.035, 0.1448, -0.02802), (0.9554, 0.1448, -0.06136), (1.028, 0.1593, -0.2096), (1.09, 0.1593, -0.184), (1.139, 0.1067, -0.301), (1.078, 0.1067, -0.3267), (1.159, -0.02023, -0.3495), (1.098, -0.02023, -0.3751), (1.139, -0.1472, -0.301), (1.078, -0.1472, -0.3267), (1.09, -0.1997, -0.184), (1.028, -0.1997, -0.2096), (1.04, -0.1472, -0.06698), (0.9793, -0.1472, -0.09262), (1.02, -0.02023, -0.01851), (0.959, -0.02023, -0.04415), (1.04, 0.1067, -0.06698), (0.9793, 0.1067, -0.09262), (1.274, 0.1304, -0.1065), (1.315, 0.08629, -0.2047), (1.332, -0.02023, -0.2454), (1.315, -0.1268, -0.2047), (1.274, -0.1709, -0.1065), (1.233, -0.1268, -0.00828), (1.216, -0.02023, 0.03241), (1.233, 0.08629, -0.00828), (1.298, 0.1304, -0.09641), (1.339, 0.08629, -0.1946), (1.356, -0.02023, -0.2353), (1.339, -0.1268, -0.1946), (1.298, -0.1709, -0.09641), (1.257, -0.1268, 0.001816), (1.24, -0.02023, 0.0425), (1.257, 0.08629, 0.001816), (1.39, -0.6183, -0.9009), (1.329, -0.6183, -0.9266), (1.356, -0.708, -0.8182), (1.295, -0.708, -0.8438), (1.321, -0.7978, -0.7354), (1.26, -0.7978, -0.7611), (1.394, -0.7664, -0.8656), (1.446, -0.6321, -0.9895), (1.227, -0.8424, -0.7263), (1.319, -0.8424, -0.6879), (1.279, -0.708, -0.8502), (1.371, -0.708, -0.8118), (1.331, -0.5737, -0.9741), (1.423, -0.5737, -0.9357), (1.354, -0.6321, -1.028), (1.302, -0.7664, -0.904), (1.342, -0.9007, -0.7418), (1.25, -0.9007, -0.7801), (1.442, -0.5361, -0.9732), (1.35, -0.5371, -1.011), (1.3, -0.8799, -0.6504), (1.323, -0.9374, -0.7051), (1.208, -0.8808, -0.6878), (1.465, -0.5936, -1.028), (1.373, -0.5945, -1.065), (1.231, -0.9383, -0.7426), (1.446, -0.6321, -0.9895), (1.354, -0.6321, -1.028), (1.342, -0.9007, -0.7418), (1.25, -0.9007, -0.7801), (1.465, -0.5936, -1.028), (1.373, -0.5945, -1.065), (1.323, -0.9374, -0.7051), (1.231, -0.9383, -0.7426), (1.437, -0.6278, -0.9981), (1.367, -0.6278, -1.028), (1.329, -0.9049, -0.7419), (1.258, -0.9049, -0.7717), (1.452, -0.598, -1.028), (1.381, -0.5987, -1.057), (1.315, -0.9333, -0.7135), (1.244, -0.934, -0.7425), (1.506, -0.8241, -1.16), (1.435, -0.8241, -1.19), (1.397, -1.101, -0.9042), (1.326, -1.101, -0.934), (1.52, -0.7943, -1.19), (1.449, -0.7951, -1.219), (1.383, -1.13, -0.8758), (1.312, -1.13, -0.9048), (0.5138, -0.01545, 0.3638), (0.5186, -0.1783, 0.3327), (0.7929, -0.03332, 0.6553), (0.7929, -0.154, 0.6553), (0.6479, 0.1825, 0.5446), (0.506, 0.1681, 0.414), (0.6573, -0.2209, 0.484), (0.7929, 0.08738, 0.6553), (0.6533, -0.02439, 0.5096), (1.514, -0.8494, -1.181), (1.443, -0.8494, -1.211), (1.406, -1.127, -0.9251), (1.335, -1.127, -0.9548), (1.529, -0.8196, -1.211), (1.458, -0.8203, -1.24), (1.392, -1.155, -0.8967), (1.321, -1.156, -0.9257), (1.467, -0.8933, -1.113), (1.428, -0.8933, -1.13), (1.408, -1.044, -0.9743), (1.369, -1.044, -0.9905), (1.471, -0.907, -1.125), (1.433, -0.907, -1.141), (1.413, -1.057, -0.9857), (1.374, -1.057, -1.002)], [], [(4, 0, 131, 130), (12, 1, 135, 134), (5, 3, 9, 8), (4, 1, 11, 6), (12, 2, 10, 14), (0, 4, 6, 7), (2, 5, 8, 10), (13, 0, 7, 15), (3, 13, 15, 9), (1, 12, 14, 11), (1, 4, 130, 135), (2, 12, 134, 137), (33, 17, 19, 34), (34, 19, 21, 36), (36, 21, 23, 38), (38, 23, 25, 40), (40, 25, 27, 42), (42, 27, 29, 44), (21, 19, 65, 66), (44, 29, 31, 46), (46, 31, 17, 33), (16, 18, 20, 22, 24, 26, 28, 30), (30, 47, 32, 16), (47, 45, 61, 63), (28, 45, 47, 30), (38, 40, 56, 54), (26, 43, 45, 28), (46, 33, 49, 62), (24, 41, 43, 26), (41, 39, 55, 57), (22, 39, 41, 24), (33, 34, 50, 49), (20, 37, 39, 22), (32, 47, 63, 48), (18, 35, 37, 20), (40, 42, 58, 56), (16, 32, 35, 18), (35, 32, 48, 51), (63, 62, 49, 48), (61, 60, 62, 63), (59, 58, 60, 61), (57, 56, 58, 59), (56, 57, 85, 84), (54, 56, 84, 82), (51, 50, 52, 53), (48, 49, 50, 51), (39, 37, 53, 55), (44, 46, 62, 60), (36, 38, 54, 52), (45, 43, 59, 61), (37, 35, 51, 53), (42, 44, 60, 58), (34, 36, 52, 50), (43, 41, 57, 59), (64, 71, 79, 72), (27, 25, 68, 69), (17, 31, 71, 64), (19, 17, 64, 65), (23, 21, 66, 67), (29, 27, 69, 70), (25, 23, 67, 68), (31, 29, 70, 71), (73, 72, 79, 78, 77, 76, 75, 74), (70, 69, 77, 78), (68, 67, 75, 76), (66, 65, 73, 74), (71, 70, 78, 79), (69, 68, 76, 77), (67, 66, 74, 75), (65, 64, 72, 73), (82, 84, 89, 91), (80, 82, 91, 93), (53, 52, 80, 81), (55, 53, 81, 83), (57, 55, 83, 85), (52, 54, 82, 80), (83, 81, 92, 90), (93, 91, 86, 87), (91, 89, 96, 86), (81, 80, 93, 92), (85, 83, 90, 88), (84, 85, 88, 89), (94, 87, 86, 95), (95, 86, 96, 97), (94, 92, 99, 104), (90, 92, 94, 95), (88, 97, 105, 102), (88, 90, 95, 97), (99, 98, 103, 104), (100, 102, 105, 101), (96, 89, 100, 101), (92, 93, 98, 99), (105, 97, 109, 113), (93, 87, 103, 98), (89, 88, 102, 100), (104, 103, 110, 111), (107, 111, 119, 115), (110, 106, 114, 118), (103, 87, 106, 110), (101, 105, 113, 112), (96, 101, 112, 108), (87, 94, 107, 106), (94, 104, 111, 107), (97, 96, 108, 109), (119, 118, 126, 127), (121, 117, 125, 129), (112, 113, 121, 120), (109, 108, 116, 117), (108, 112, 120, 116), (113, 109, 117, 121), (111, 110, 118, 119), (106, 107, 115, 114), (122, 123, 148, 147), (127, 126, 143, 144), (114, 115, 123, 122), (118, 114, 122, 126), (115, 119, 127, 123), (120, 121, 129, 128), (117, 116, 124, 125), (116, 120, 128, 124), (138, 132, 137, 134), (136, 133, 132, 138), (131, 136, 138, 130), (130, 138, 134, 135), (13, 3, 133, 136), (5, 2, 137, 132), (0, 13, 136, 131), (3, 5, 132, 133), (139, 140, 144, 143), (142, 141, 145, 146), (126, 122, 139, 143), (123, 127, 144, 140), (128, 129, 146, 145), (124, 141, 153, 149), (124, 128, 145, 141), (129, 125, 142, 146), (147, 148, 152, 151), (150, 149, 153, 154), (141, 142, 154, 153), (123, 140, 152, 148), (142, 125, 150, 154), (125, 124, 149, 150), (139, 122, 147, 151), (140, 139, 151, 152)])
_uv = me_cube_005.uv_layers.new(name='UVMap')
_uv.uv.foreach_set('vector', [0.5, 0.625, 0.5, 0.75, 0.5, 0.75, 0.5, 0.625, 0.5, 0.5, 0.5, 0.5, 0.5, 0.5, 0.5, 0.5, 0.5, 0.625, 0.5, 0.75, 0.5, 0.75, 0.5, 0.625, 0.5, 0.625, 0.5, 0.5, 0.5, 0.5, 0.5, 0.625, 0.5, 0.5, 0.5, 0.5, 0.5, 0.5, 0.5, 0.5, 0.5, 0.75, 0.5, 0.625, 0.5, 0.625, 0.5, 0.75, 0.5, 0.5, 0.5, 0.625, 0.5, 0.625, 0.5, 0.5, 0.5, 0.75, 0.5, 0.75, 0.5, 0.75, 0.5, 0.75, 0.5, 0.75, 0.5, 0.75, 0.5, 0.75, 0.5, 0.75, 0.5, 0.5, 0.5, 0.5, 0.5, 0.5, 0.5, 0.5, 0.5, 0.5, 0.5, 0.625, 0.5, 0.625, 0.5, 0.5, 0.5, 0.5, 0.5, 0.5, 0.5, 0.5, 0.5, 0.5, 1.0, 0.8333, 1.0, 1.0, 0.875, 1.0, 0.875, 0.8333, 0.875, 0.8333, 0.875, 1.0, 0.75, 1.0, 0.75, 0.8333, 0.75, 0.8333, 0.75, 1.0, 0.625, 1.0, 0.625, 0.8333, 0.625, 0.8333, 0.625, 1.0, 0.5, 1.0, 0.5, 0.8333, 0.5, 0.8333, 0.5, 1.0, 0.375, 1.0, 0.375, 0.8333, 0.375, 0.8333, 0.375, 1.0, 0.25, 1.0, 0.25, 0.8333, 0.75, 1.0, 0.875, 1.0, 0.875, 1.0, 0.75, 1.0, 0.25, 0.8333, 0.25, 1.0, 0.125, 1.0, 0.125, 0.8333, 0.125, 0.8333, 0.125, 1.0, 0.0, 1.0, 0.0, 0.8333, 0.75, 0.49, 0.9197, 0.4197, 0.99, 0.25, 0.9197, 0.08029, 0.75, 0.01, 0.5803, 0.08029, 0.51, 0.25, 0.5803, 0.4197, 0.125, 0.5, 0.125, 0.6667, 0.0, 0.6667, 0.0, 0.5, 0.125, 0.6667, 0.25, 0.6667, 0.25, 0.6667, 0.125, 0.6667, 0.25, 0.5, 0.25, 0.6667, 0.125, 0.6667, 0.125, 0.5, 0.625, 0.8333, 0.5, 0.8333, 0.5, 0.8333, 0.625, 0.8333, 0.375, 0.5, 0.375, 0.6667, 0.25, 0.6667, 0.25, 0.5, 0.125, 0.8333, 0.0, 0.8333, 0.0, 0.8333, 0.125, 0.8333, 0.5, 0.5, 0.5, 0.6667, 0.375, 0.6667, 0.375, 0.5, 0.5, 0.6667, 0.625, 0.6667, 0.625, 0.6667, 0.5, 0.6667, 0.625, 0.5, 0.625, 0.6667, 0.5, 0.6667, 0.5, 0.5, 1.0, 0.8333, 0.875, 0.8333, 0.875, 0.8333, 1.0, 0.8333, 0.75, 0.5, 0.75, 0.6667, 0.625, 0.6667, 0.625, 0.5, 0.0, 0.6667, 0.125, 0.6667, 0.125, 0.6667, 0.0, 0.6667, 0.875, 0.5, 0.875, 0.6667, 0.75, 0.6667, 0.75, 0.5, 0.5, 0.8333, 0.375, 0.8333, 0.375, 0.8333, 0.5, 0.8333, 1.0, 0.5, 1.0, 0.6667, 0.875, 0.6667, 0.875, 0.5, 0.875, 0.6667, 1.0, 0.6667, 1.0, 0.6667, 0.875, 0.6667, 0.125, 0.6667, 0.125, 0.8333, 0.0, 0.8333, 0.0, 0.6667, 0.25, 0.6667, 0.25, 0.8333, 0.125, 0.8333, 0.125, 0.6667, 0.375, 0.6667, 0.375, 0.8333, 0.25, 0.8333, 0.25, 0.6667, 0.5, 0.6667, 0.5, 0.8333, 0.375, 0.8333, 0.375, 0.6667, 0.5, 0.8333, 0.5, 0.6667, 0.5, 0.6667, 0.5, 0.8333, 0.625, 0.8333, 0.5, 0.8333, 0.5, 0.8333, 0.625, 0.8333, 0.875, 0.6667, 0.875, 0.8333, 0.75, 0.8333, 0.75, 0.6667, 1.0, 0.6667, 1.0, 0.8333, 0.875, 0.8333, 0.875, 0.6667, 0.625, 0.6667, 0.75, 0.6667, 0.75, 0.6667, 0.625, 0.6667, 0.25, 0.8333, 0.125, 0.8333, 0.125, 0.8333, 0.25, 0.8333, 0.75, 0.8333, 0.625, 0.8333, 0.625, 0.8333, 0.75, 0.8333, 0.25, 0.6667, 0.375, 0.6667, 0.375, 0.6667, 0.25, 0.6667, 0.75, 0.6667, 0.875, 0.6667, 0.875, 0.6667, 0.75, 0.6667, 0.375, 0.8333, 0.25, 0.8333, 0.25, 0.8333, 0.375, 0.8333, 0.875, 0.8333, 0.75, 0.8333, 0.75, 0.8333, 0.875, 0.8333, 0.375, 0.6667, 0.5, 0.6667, 0.5, 0.6667, 0.375, 0.6667, 0.0, 1.0, 0.125, 1.0, 0.125, 1.0, 0.0, 1.0, 0.375, 1.0, 0.5, 1.0, 0.5, 1.0, 0.375, 1.0, 0.0, 1.0, 0.125, 1.0, 0.125, 1.0, 0.0, 1.0, 0.875, 1.0, 1.0, 1.0, 1.0, 1.0, 0.875, 1.0, 0.625, 1.0, 0.75, 1.0, 0.75, 1.0, 0.625, 1.0, 0.25, 1.0, 0.375, 1.0, 0.375, 1.0, 0.25, 1.0, 0.5, 1.0, 0.625, 1.0, 0.625, 1.0, 0.5, 1.0, 0.125, 1.0, 0.25, 1.0, 0.25, 1.0, 0.125, 1.0, 0.4197, 0.4197, 0.25, 0.49, 0.08029, 0.4197, 0.01, 0.25, 0.08029, 0.08029, 0.25, 0.01, 0.4197, 0.08029, 0.49, 0.25, 0.25, 1.0, 0.375, 1.0, 0.375, 1.0, 0.25, 1.0, 0.5, 1.0, 0.625, 1.0, 0.625, 1.0, 0.5, 1.0, 0.75, 1.0, 0.875, 1.0, 0.875, 1.0, 0.75, 1.0, 0.125, 1.0, 0.25, 1.0, 0.25, 1.0, 0.125, 1.0, 0.375, 1.0, 0.5, 1.0, 0.5, 1.0, 0.375, 1.0, 0.625, 1.0, 0.75, 1.0, 0.75, 1.0, 0.625, 1.0, 0.875, 1.0, 1.0, 1.0, 1.0, 1.0, 0.875, 1.0, 0.625, 0.8333, 0.5, 0.8333, 0.5, 0.8333, 0.625, 0.8333, 0.75, 0.8333, 0.625, 0.8333, 0.625, 0.8333, 0.75, 0.8333, 0.75, 0.6667, 0.75, 0.8333, 0.75, 0.8333, 0.75, 0.6667, 0.625, 0.6667, 0.75, 0.6667, 0.75, 0.6667, 0.625, 0.6667, 0.5, 0.6667, 0.625, 0.6667, 0.625, 0.6667, 0.5, 0.6667, 0.75, 0.8333, 0.625, 0.8333, 0.625, 0.8333, 0.75, 0.8333, 0.625, 0.6667, 0.75, 0.6667, 0.75, 0.6667, 0.625, 0.6667, 0.75, 0.8333, 0.625, 0.8333, 0.625, 0.8333, 0.75, 0.8333, 0.625, 0.8333, 0.5, 0.8333, 0.5, 0.8333, 0.625, 0.8333, 0.75, 0.6667, 0.75, 0.8333, 0.75, 0.8333, 0.75, 0.6667, 0.5, 0.6667, 0.625, 0.6667, 0.625, 0.6667, 0.5, 0.6667, 0.5, 0.8333, 0.5, 0.6667, 0.5, 0.6667, 0.5, 0.8333, 0.75, 0.6667, 0.75, 0.8333, 0.625, 0.8333, 0.625, 0.6667, 0.625, 0.6667, 0.625, 0.8333, 0.5, 0.8333, 0.5, 0.6667, 0.75, 0.6667, 0.75, 0.6667, 0.75, 0.6667, 0.75, 0.6667, 0.625, 0.6667, 0.75, 0.6667, 0.75, 0.6667, 0.625, 0.6667, 0.5, 0.6667, 0.5, 0.6667, 0.5, 0.6667, 0.5, 0.6667, 0.5, 0.6667, 0.625, 0.6667, 0.625, 0.6667, 0.5, 0.6667, 0.75, 0.6667, 0.75, 0.8333, 0.75, 0.8333, 0.75, 0.6667, 0.5, 0.8333, 0.5, 0.6667, 0.5, 0.6667, 0.5, 0.8333, 0.5, 0.8333, 0.5, 0.8333, 0.5, 0.8333, 0.5, 0.8333, 0.75, 0.6667, 0.75, 0.8333, 0.75, 0.8333, 0.75, 0.6667, 0.5, 0.6667, 0.5, 0.6667, 0.5, 0.6667, 0.5, 0.6667, 0.75, 0.8333, 0.75, 0.8333, 0.75, 0.8333, 0.75, 0.8333, 0.5, 0.8333, 0.5, 0.6667, 0.5, 0.6667, 0.5, 0.8333, 0.75, 0.6667, 0.75, 0.8333, 0.75, 0.8333, 0.75, 0.6667, 0.75, 0.6667, 0.75, 0.6667, 0.75, 0.6667, 0.75, 0.6667, 0.75, 0.8333, 0.75, 0.8333, 0.75, 0.8333, 0.75, 0.8333, 0.75, 0.8333, 0.75, 0.8333, 0.75, 0.8333, 0.75, 0.8333, 0.5, 0.8333, 0.5, 0.6667, 0.5, 0.6667, 0.5, 0.8333, 0.5, 0.8333, 0.5, 0.8333, 0.5, 0.8333, 0.5, 0.8333, 0.75, 0.8333, 0.75, 0.6667, 0.75, 0.6667, 0.75, 0.8333, 0.75, 0.6667, 0.75, 0.6667, 0.75, 0.6667, 0.75, 0.6667, 0.5, 0.6667, 0.5, 0.8333, 0.5, 0.8333, 0.5, 0.6667, 0.75, 0.6667, 0.75, 0.8333, 0.75, 0.8333, 0.75, 0.6667, 0.5, 0.6667, 0.5, 0.6667, 0.5, 0.6667, 0.5, 0.6667, 0.5, 0.8333, 0.5, 0.6667, 0.5, 0.6667, 0.5, 0.8333, 0.5, 0.6667, 0.5, 0.8333, 0.5, 0.8333, 0.5, 0.6667, 0.5, 0.8333, 0.5, 0.8333, 0.5, 0.8333, 0.5, 0.8333, 0.5, 0.6667, 0.5, 0.6667, 0.5, 0.6667, 0.5, 0.6667, 0.75, 0.6667, 0.75, 0.8333, 0.75, 0.8333, 0.75, 0.6667, 0.75, 0.8333, 0.75, 0.6667, 0.75, 0.6667, 0.75, 0.8333, 0.75, 0.8333, 0.75, 0.6667, 0.75, 0.6667, 0.75, 0.8333, 0.75, 0.6667, 0.75, 0.8333, 0.75, 0.8333, 0.75, 0.6667, 0.75, 0.8333, 0.75, 0.6667, 0.75, 0.6667, 0.75, 0.8333, 0.75, 0.8333, 0.75, 0.8333, 0.75, 0.8333, 0.75, 0.8333, 0.75, 0.6667, 0.75, 0.6667, 0.75, 0.6667, 0.75, 0.6667, 0.5, 0.8333, 0.5, 0.6667, 0.5, 0.6667, 0.5, 0.8333, 0.5, 0.6667, 0.5, 0.8333, 0.5, 0.8333, 0.5, 0.6667, 0.5, 0.8333, 0.5, 0.8333, 0.5, 0.8333, 0.5, 0.8333, 0.5, 0.625, 0.5, 0.625, 0.5, 0.5, 0.5, 0.5, 0.5, 0.75, 0.5, 0.75, 0.5, 0.625, 0.5, 0.625, 0.5, 0.75, 0.5, 0.75, 0.5, 0.625, 0.5, 0.625, 0.5, 0.625, 0.5, 0.625, 0.5, 0.5, 0.5, 0.5, 0.5, 0.75, 0.5, 0.75, 0.5, 0.75, 0.5, 0.75, 0.5, 0.625, 0.5, 0.5, 0.5, 0.5, 0.5, 0.625, 0.5, 0.75, 0.5, 0.75, 0.5, 0.75, 0.5, 0.75, 0.5, 0.75, 0.5, 0.625, 0.5, 0.625, 0.5, 0.75, 0.75, 0.8333, 0.75, 0.6667, 0.75, 0.6667, 0.75, 0.8333, 0.5, 0.6667, 0.5, 0.8333, 0.5, 0.8333, 0.5, 0.6667, 0.75, 0.8333, 0.75, 0.8333, 0.75, 0.8333, 0.75, 0.8333, 0.75, 0.6667, 0.75, 0.6667, 0.75, 0.6667, 0.75, 0.6667, 0.5, 0.8333, 0.5, 0.6667, 0.5, 0.6667, 0.5, 0.8333, 0.5, 0.8333, 0.5, 0.8333, 0.5, 0.8333, 0.5, 0.8333, 0.5, 0.8333, 0.5, 0.8333, 0.5, 0.8333, 0.5, 0.8333, 0.5, 0.6667, 0.5, 0.6667, 0.5, 0.6667, 0.5, 0.6667, 0.75, 0.8333, 0.75, 0.6667, 0.75, 0.6667, 0.75, 0.8333, 0.5, 0.6667, 0.5, 0.8333, 0.5, 0.8333, 0.5, 0.6667, 0.5, 0.8333, 0.5, 0.6667, 0.5, 0.6667, 0.5, 0.8333, 0.75, 0.6667, 0.75, 0.6667, 0.75, 0.6667, 0.75, 0.6667, 0.5, 0.6667, 0.5, 0.6667, 0.5, 0.6667, 0.5, 0.6667, 0.5, 0.6667, 0.5, 0.8333, 0.5, 0.8333, 0.5, 0.6667, 0.75, 0.8333, 0.75, 0.8333, 0.75, 0.8333, 0.75, 0.8333, 0.75, 0.6667, 0.75, 0.8333, 0.75, 0.8333, 0.75, 0.6667])
me_cube_005.materials.append(mat_material)
me_cube_005.use_remesh_preserve_volume = False
me_cube_005.use_remesh_preserve_attributes = False
me_cube_005.use_mirror_vertex_groups = False
me_cube_005.update()
me_cylinder_001 = bpy.data.meshes.new('Cylinder.001')
me_cylinder_001.from_pydata([(2.099, 1.0, 0.3947), (2.099, 0.7071, -0.3125), (2.099, 9.065e-08, -0.6053), (2.099, -0.7071, -0.3125), (2.099, -1.0, 0.3947), (2.099, -0.7071, 1.102), (2.099, 1.463e-07, 1.395), (2.099, 0.7071, 1.102), (0.2454, 1.0, 0.3947), (0.2454, 0.7071, -0.3125), (0.2454, 1.075e-09, -0.6053), (0.2454, -0.7071, -0.3125), (0.2454, -1.0, 0.3947), (0.2454, -0.7071, 1.102), (0.2454, 5.671e-08, 1.395), (0.2454, 0.7071, 1.102), (0.1855, 0.7559, 0.3947), (0.1855, 0.5345, -0.1398), (0.1855, 8.125e-10, -0.3612), (0.1855, -0.5345, -0.1398), (0.1855, -0.7559, 0.3947), (0.1855, -0.5345, 0.9292), (0.1855, 4.287e-08, 1.151), (0.1855, 0.5345, 0.9292), (-1.784e-07, 0.7559, 0.3947), (-4.459e-08, 0.5345, -0.1398), (2.563e-08, -3.304e-08, -0.3612), (9.638e-09, -0.5345, -0.1398), (2.472e-08, -0.7559, 0.3947), (-1.091e-07, -0.5345, 0.9292), (-1.793e-07, 9.014e-09, 1.151), (-1.633e-07, 0.5345, 0.9292), (2.099, 0.5811, 0.3947), (2.099, 0.4109, -0.01621), (2.099, 1.05e-07, -0.1864), (2.099, -0.4109, -0.01621), (2.099, -0.5811, 0.3947), (2.099, -0.4109, 0.8055), (2.099, 1.373e-07, 0.9757), (2.099, 0.4109, 0.8055), (2.33, 0.5811, 0.3947), (2.33, 0.4109, -0.01621), (2.33, 1.698e-07, -0.1864), (2.33, -0.4109, -0.01621), (2.33, -0.5811, 0.3947), (2.33, -0.4109, 0.8055), (2.33, 2.021e-07, 0.9757), (2.33, 0.4109, 0.8055), (3.349, 0.9763, -3.071), (2.273, -1.217, 1.117), (1.883, 0.9763, -3.071), (2.273, 1.217, 1.117), (2.95, -1.217, 1.117), (2.95, 1.217, 1.117), (2.273, -0.6915, -2.919), (2.273, 0.6915, -2.919), (2.95, 0.6915, -2.919), (2.95, -0.6915, -2.919), (2.273, -1.368, -0.9012), (2.273, 1.368, -0.9012), (2.95, 1.368, -0.9012), (2.95, -1.368, -0.9012), (2.273, -0.6854, 1.506), (2.273, 0.6854, 1.506), (2.95, -0.6854, 1.506), (2.95, 0.6854, 1.506), (1.883, 0.6903, -3.762), (3.349, 0.6903, -3.762), (1.883, 1.131e-06, -4.048), (3.349, 1.393e-06, -4.048), (1.883, -0.6903, -3.762), (3.349, -0.6903, -3.762), (1.883, -0.9763, -3.071), (3.349, -0.9763, -3.071), (1.883, -0.6903, -2.381), (3.349, -0.6903, -2.381), (1.883, 9.227e-07, -2.095), (3.349, 1.185e-06, -2.095), (1.883, 0.6903, -2.381), (3.349, 0.6903, -2.381), (3.188, 0.6145, -3.793), (2.044, 0.6145, -3.793), (2.044, 0.07587, -4.016), (3.188, 0.07587, -4.016), (3.188, 2.1, -7.419), (2.044, 2.1, -7.419), (2.044, 1.54, -7.51), (3.188, 1.54, -7.51), (2.044, 1.365, -7.129), (3.188, 1.365, -7.129), (2.044, 1.904, -6.905), (3.188, 1.904, -6.905), (3.067, -0.00644, -7.76), (2.165, -0.00644, -7.76), (2.165, -0.07113, -7.361), (3.067, -0.07113, -7.361), (1.645, 2.1, -7.419), (1.645, 1.54, -7.51), (3.587, 1.54, -7.51), (3.587, 2.1, -7.419), (1.645, 1.365, -7.129), (1.645, 1.904, -6.905), (3.587, 1.365, -7.129), (3.587, 1.904, -6.905), (1.849, -0.07113, -7.361), (1.849, -0.006439, -7.76), (3.383, -0.006439, -7.76), (3.383, -0.07113, -7.361), (2.826, -0.6022, -7.857), (2.406, -0.6022, -7.857), (2.406, -0.6669, -7.458), (2.826, -0.6669, -7.458), (2.259, -0.6669, -7.458), (2.259, -0.6022, -7.857), (2.973, -0.6022, -7.857), (2.973, -0.6669, -7.458), (2.921, 2.578, -7.341), (2.311, 2.578, -7.341), (2.311, 2.492, -6.81), (2.098, 2.492, -6.81), (2.921, 2.492, -6.81), (2.098, 2.578, -7.341), (3.134, 2.578, -7.341), (3.134, 2.492, -6.81)], [], [(8, 0, 1, 9), (9, 1, 2, 10), (10, 2, 3, 11), (11, 3, 4, 12), (12, 4, 5, 13), (13, 5, 6, 14), (7, 6, 38, 39), (14, 6, 7, 15), (15, 7, 0, 8), (9, 10, 18, 17), (13, 14, 22, 21), (10, 11, 19, 18), (14, 15, 23, 22), (31, 23, 16, 24), (30, 22, 23, 31), (29, 21, 22, 30), (28, 20, 21, 29), (27, 19, 20, 28), (26, 18, 19, 27), (25, 17, 18, 26), (24, 16, 17, 25), (12, 13, 21, 20), (8, 9, 17, 16), (15, 8, 16, 23), (11, 12, 20, 19), (39, 38, 46, 47), (5, 4, 36, 37), (3, 2, 34, 35), (0, 7, 39, 32), (6, 5, 37, 38), (4, 3, 35, 36), (2, 1, 33, 34), (1, 0, 32, 33), (41, 40, 47, 46, 45, 44, 43, 42), (37, 36, 44, 45), (35, 34, 42, 43), (33, 32, 40, 41), (32, 39, 47, 40), (38, 37, 45, 46), (36, 35, 43, 44), (34, 33, 41, 42), (58, 49, 51, 59), (59, 51, 53, 60), (60, 53, 52, 61), (61, 52, 49, 58), (50, 48, 67, 66), (49, 52, 64, 62), (57, 54, 55, 56), (57, 61, 58, 54), (56, 60, 61, 57), (55, 59, 60, 56), (54, 58, 59, 55), (65, 63, 62, 64), (53, 51, 63, 65), (52, 53, 65, 64), (51, 49, 62, 63), (66, 67, 80, 81), (68, 69, 71, 70), (70, 71, 73, 72), (72, 73, 75, 74), (74, 75, 77, 76), (50, 66, 68, 70, 72, 74, 76, 78), (76, 77, 79, 78), (78, 79, 48, 50), (67, 48, 79, 77, 75, 73, 71, 69), (85, 86, 97, 96), (67, 69, 83, 80), (69, 68, 82, 83), (68, 66, 81, 82), (85, 84, 87, 86), (85, 96, 121, 117), (94, 88, 100, 104), (84, 85, 117, 116), (81, 80, 91, 90), (80, 83, 89, 91), (82, 81, 90, 88), (83, 82, 88, 89), (94, 104, 112, 110), (89, 88, 94, 95), (88, 90, 101, 100), (86, 87, 92, 93), (100, 97, 105, 104), (100, 101, 96, 97), (103, 102, 98, 99), (98, 102, 107, 106), (106, 107, 115, 114), (89, 95, 107, 102), (87, 84, 99, 98), (92, 87, 98, 106), (91, 103, 123, 120), (91, 89, 102, 103), (86, 93, 105, 97), (107, 95, 111, 115), (111, 110, 109, 108), (111, 108, 114, 115), (109, 110, 112, 113), (93, 92, 108, 109), (105, 93, 109, 113), (92, 106, 114, 108), (104, 105, 113, 112), (95, 94, 110, 111), (116, 120, 123, 122), (118, 120, 116, 117), (118, 117, 121, 119), (101, 90, 118, 119), (99, 84, 116, 122), (103, 99, 122, 123), (96, 101, 119, 121), (90, 91, 120, 118)])
_uv = me_cylinder_001.uv_layers.new(name='UVMap')
_uv.uv.foreach_set('vector', [1.0, 0.8333, 1.0, 1.0, 0.875, 1.0, 0.875, 0.8333, 0.875, 0.8333, 0.875, 1.0, 0.75, 1.0, 0.75, 0.8333, 0.75, 0.8333, 0.75, 1.0, 0.625, 1.0, 0.625, 0.8333, 0.625, 0.8333, 0.625, 1.0, 0.5, 1.0, 0.5, 0.8333, 0.5, 0.8333, 0.5, 1.0, 0.375, 1.0, 0.375, 0.8333, 0.375, 0.8333, 0.375, 1.0, 0.25, 1.0, 0.25, 0.8333, 0.125, 1.0, 0.25, 1.0, 0.25, 1.0, 0.125, 1.0, 0.25, 0.8333, 0.25, 1.0, 0.125, 1.0, 0.125, 0.8333, 0.125, 0.8333, 0.125, 1.0, 0.0, 1.0, 0.0, 0.8333, 0.875, 0.8333, 0.75, 0.8333, 0.75, 0.8333, 0.875, 0.8333, 0.375, 0.8333, 0.25, 0.8333, 0.25, 0.8333, 0.375, 0.8333, 0.75, 0.8333, 0.625, 0.8333, 0.625, 0.8333, 0.75, 0.8333, 0.25, 0.8333, 0.125, 0.8333, 0.125, 0.8333, 0.25, 0.8333, 0.125, 0.75, 0.125, 0.8333, 0.0, 0.8333, 0.0, 0.75, 0.25, 0.75, 0.25, 0.8333, 0.125, 0.8333, 0.125, 0.75, 0.375, 0.75, 0.375, 0.8333, 0.25, 0.8333, 0.25, 0.75, 0.5, 0.75, 0.5, 0.8333, 0.375, 0.8333, 0.375, 0.75, 0.625, 0.75, 0.625, 0.8333, 0.5, 0.8333, 0.5, 0.75, 0.75, 0.75, 0.75, 0.8333, 0.625, 0.8333, 0.625, 0.75, 0.875, 0.75, 0.875, 0.8333, 0.75, 0.8333, 0.75, 0.75, 1.0, 0.75, 1.0, 0.8333, 0.875, 0.8333, 0.875, 0.75, 0.5, 0.8333, 0.375, 0.8333, 0.375, 0.8333, 0.5, 0.8333, 1.0, 0.8333, 0.875, 0.8333, 0.875, 0.8333, 1.0, 0.8333, 0.125, 0.8333, 0.0, 0.8333, 0.0, 0.8333, 0.125, 0.8333, 0.625, 0.8333, 0.5, 0.8333, 0.5, 0.8333, 0.625, 0.8333, 0.125, 1.0, 0.25, 1.0, 0.25, 1.0, 0.125, 1.0, 0.375, 1.0, 0.5, 1.0, 0.5, 1.0, 0.375, 1.0, 0.625, 1.0, 0.75, 1.0, 0.75, 1.0, 0.625, 1.0, 0.0, 1.0, 0.125, 1.0, 0.125, 1.0, 0.0, 1.0, 0.25, 1.0, 0.375, 1.0, 0.375, 1.0, 0.25, 1.0, 0.5, 1.0, 0.625, 1.0, 0.625, 1.0, 0.5, 1.0, 0.75, 1.0, 0.875, 1.0, 0.875, 1.0, 0.75, 1.0, 0.875, 1.0, 1.0, 1.0, 1.0, 1.0, 0.875, 1.0, 0.4197, 0.4197, 0.25, 0.49, 0.08029, 0.4197, 0.01, 0.25, 0.08029, 0.08029, 0.25, 0.01, 0.4197, 0.08029, 0.49, 0.25, 0.375, 1.0, 0.5, 1.0, 0.5, 1.0, 0.375, 1.0, 0.625, 1.0, 0.75, 1.0, 0.75, 1.0, 0.625, 1.0, 0.875, 1.0, 1.0, 1.0, 1.0, 1.0, 0.875, 1.0, 0.0, 1.0, 0.125, 1.0, 0.125, 1.0, 0.0, 1.0, 0.25, 1.0, 0.375, 1.0, 0.375, 1.0, 0.25, 1.0, 0.5, 1.0, 0.625, 1.0, 0.625, 1.0, 0.5, 1.0, 0.75, 1.0, 0.875, 1.0, 0.875, 1.0, 0.75, 1.0, 0.5189, 0.0, 0.625, 0.0, 0.625, 0.25, 0.5189, 0.25, 0.5189, 0.25, 0.625, 0.25, 0.625, 0.5, 0.5189, 0.5, 0.5189, 0.5, 0.625, 0.5, 0.625, 0.75, 0.5189, 0.75, 0.5189, 0.75, 0.625, 0.75, 0.625, 1.0, 0.5189, 1.0, 1.0, 0.5, 1.0, 1.0, 0.875, 1.0, 0.875, 0.5, 0.625, 1.0, 0.625, 0.75, 0.625, 0.75, 0.625, 1.0, 0.4129, 0.75, 0.4129, 0.0, 0.4129, 0.25, 0.4129, 0.5, 0.4129, 0.75, 0.5189, 0.75, 0.5189, 1.0, 0.4129, 1.0, 0.4129, 0.5, 0.5189, 0.5, 0.5189, 0.75, 0.4129, 0.75, 0.4129, 0.25, 0.5189, 0.25, 0.5189, 0.5, 0.4129, 0.5, 0.4129, 0.0, 0.5189, 0.0, 0.5189, 0.25, 0.4129, 0.25, 0.625, 0.5, 0.875, 0.5, 0.875, 0.75, 0.625, 0.75, 0.625, 0.5, 0.625, 0.25, 0.625, 0.25, 0.625, 0.5, 0.625, 0.75, 0.625, 0.5, 0.625, 0.5, 0.625, 0.75, 0.625, 0.25, 0.625, 0.0, 0.625, 0.0, 0.625, 0.25, 0.875, 0.5, 0.875, 1.0, 0.875, 1.0, 0.875, 0.5, 0.75, 0.5, 0.75, 1.0, 0.625, 1.0, 0.625, 0.5, 0.625, 0.5, 0.625, 1.0, 0.5, 1.0, 0.5, 0.5, 0.5, 0.5, 0.5, 1.0, 0.375, 1.0, 0.375, 0.5, 0.375, 0.5, 0.375, 1.0, 0.25, 1.0, 0.25, 0.5, 0.75, 0.49, 0.9197, 0.4197, 0.99, 0.25, 0.9197, 0.08029, 0.75, 0.01, 0.5803, 0.08029, 0.51, 0.25, 0.5803, 0.4197, 0.25, 0.5, 0.25, 1.0, 0.125, 1.0, 0.125, 0.5, 0.125, 0.5, 0.125, 1.0, 0.0, 1.0, 0.0, 0.5, 0.4197, 0.4197, 0.25, 0.49, 0.08029, 0.4197, 0.01, 0.25, 0.08029, 0.08029, 0.25, 0.01, 0.4197, 0.08029, 0.49, 0.25, 0.9197, 0.4197, 0.99, 0.25, 0.99, 0.25, 0.9197, 0.4197, 0.4197, 0.4197, 0.49, 0.25, 0.49, 0.25, 0.4197, 0.4197, 0.75, 1.0, 0.75, 0.5, 0.75, 0.5, 0.75, 1.0, 0.99, 0.25, 0.9197, 0.4197, 0.9197, 0.4197, 0.99, 0.25, 0.9197, 0.4197, 0.4197, 0.4197, 0.75, 1.0, 0.99, 0.25, 0.9197, 0.4197, 0.9197, 0.4197, 0.9197, 0.4197, 0.9197, 0.4197, 0.75, 0.5, 0.75, 0.5, 0.75, 0.5, 0.75, 0.5, 0.4197, 0.4197, 0.9197, 0.4197, 0.9197, 0.4197, 0.4197, 0.4197, 0.875, 0.5, 0.875, 1.0, 0.875, 1.0, 0.875, 0.5, 0.4197, 0.4197, 0.49, 0.25, 0.49, 0.25, 0.4197, 0.4197, 0.99, 0.25, 0.9197, 0.4197, 0.9197, 0.4197, 0.99, 0.25, 0.75, 1.0, 0.75, 0.5, 0.75, 0.5, 0.75, 1.0, 0.75, 0.5, 0.75, 0.5, 0.75, 0.5, 0.75, 0.5, 0.75, 1.0, 0.75, 0.5, 0.75, 0.5, 0.75, 1.0, 0.99, 0.25, 0.9197, 0.4197, 0.9197, 0.4197, 0.99, 0.25, 0.99, 0.25, 0.75, 1.0, 0.75, 1.0, 0.99, 0.25, 0.99, 0.25, 0.99, 0.25, 0.99, 0.25, 0.99, 0.25, 0.99, 0.25, 0.9197, 0.4197, 0.9197, 0.4197, 0.99, 0.25, 0.4197, 0.4197, 0.49, 0.25, 0.49, 0.25, 0.4197, 0.4197, 0.49, 0.25, 0.49, 0.25, 0.49, 0.25, 0.49, 0.25, 0.49, 0.25, 0.49, 0.25, 0.49, 0.25, 0.49, 0.25, 0.75, 1.0, 0.75, 1.0, 0.75, 1.0, 0.75, 1.0, 0.75, 1.0, 0.4197, 0.4197, 0.4197, 0.4197, 0.75, 1.0, 0.75, 1.0, 0.75, 1.0, 0.75, 1.0, 0.75, 1.0, 0.4197, 0.4197, 0.4197, 0.4197, 0.4197, 0.4197, 0.4197, 0.4197, 0.4197, 0.4197, 0.49, 0.25, 0.49, 0.25, 0.4197, 0.4197, 0.99, 0.25, 0.99, 0.25, 0.99, 0.25, 0.99, 0.25, 0.75, 1.0, 0.75, 1.0, 0.75, 1.0, 0.75, 1.0, 0.75, 1.0, 0.75, 0.5, 0.75, 0.5, 0.75, 1.0, 0.75, 1.0, 0.75, 1.0, 0.75, 1.0, 0.75, 1.0, 0.75, 0.5, 0.75, 0.5, 0.75, 0.5, 0.75, 0.5, 0.99, 0.25, 0.75, 1.0, 0.75, 1.0, 0.99, 0.25, 0.99, 0.25, 0.99, 0.25, 0.99, 0.25, 0.99, 0.25, 0.75, 1.0, 0.75, 1.0, 0.75, 1.0, 0.75, 1.0, 0.99, 0.25, 0.99, 0.25, 0.99, 0.25, 0.99, 0.25, 0.75, 1.0, 0.75, 0.5, 0.75, 0.5, 0.75, 1.0, 0.875, 1.0, 0.875, 1.0, 0.875, 1.0, 0.875, 1.0, 0.875, 0.5, 0.875, 1.0, 0.875, 1.0, 0.875, 0.5, 0.875, 0.5, 0.875, 0.5, 0.875, 0.5, 0.875, 0.5, 0.9197, 0.4197, 0.9197, 0.4197, 0.9197, 0.4197, 0.9197, 0.4197, 0.4197, 0.4197, 0.4197, 0.4197, 0.4197, 0.4197, 0.4197, 0.4197, 0.4197, 0.4197, 0.4197, 0.4197, 0.4197, 0.4197, 0.4197, 0.4197, 0.9197, 0.4197, 0.9197, 0.4197, 0.9197, 0.4197, 0.9197, 0.4197, 0.875, 0.5, 0.875, 1.0, 0.875, 1.0, 0.875, 0.5])
me_cylinder_001.use_remesh_fix_poles = True
me_cylinder_001.use_remesh_preserve_attributes = False
me_cylinder_001.use_mirror_vertex_groups = False
me_cylinder_001.update()

# ---- objects
ob_homunculustorso = bpy.data.objects.new('HomunculusTorso', me_cube)
ob_homunculushead = bpy.data.objects.new('HomunculusHead', me_cube_001)
ob_homunculusarms = bpy.data.objects.new('HomunculusArms', me_cube_005)
ob_homunculuslegs = bpy.data.objects.new('HomunculusLegs', me_cylinder_001)

# ---- transforms, parenting, visibility, modifiers, constraints
ob_homunculustorso.location = (0.0, 0.0, 0.0)
ob_homunculustorso.lock_rotations_4d = False
ob_homunculustorso.empty_display_type = 'ARROWS'
ob_homunculustorso.lineart.crease_threshold = 0.0
_m = ob_homunculustorso.modifiers.new('Mirror', 'MIRROR')
_m.use_clip = True
ob_homunculushead.location = (0.0, -0.1716, 1.203)
ob_homunculushead.lock_rotations_4d = False
ob_homunculushead.empty_display_type = 'ARROWS'
ob_homunculushead.lineart.crease_threshold = 0.0
_m = ob_homunculushead.modifiers.new('Mirror', 'MIRROR')
ob_homunculusarms.location = (0.0, 0.0, 0.0)
ob_homunculusarms.lock_rotations_4d = False
ob_homunculusarms.empty_display_type = 'ARROWS'
ob_homunculusarms.lineart.crease_threshold = 0.0
_m = ob_homunculusarms.modifiers.new('Mirror', 'MIRROR')
ob_homunculuslegs.location = (0.0, 0.0, -1.375)
ob_homunculuslegs.rotation_euler = (-0.1608, -3.555e-17, 2.864e-18)
ob_homunculuslegs.scale = (0.2536, 0.2536, 0.2536)
ob_homunculuslegs.lineart.crease_threshold = 0.0
_m = ob_homunculuslegs.modifiers.new('Mirror', 'MIRROR')

# ---- collection membership
col_collection.objects.link(ob_homunculustorso)
col_collection.objects.link(ob_homunculushead)
col_collection.objects.link(ob_homunculusarms)
col_collection.objects.link(ob_homunculuslegs)

# ---- scene / render settings (as saved in the file)
scene.frame_start = 1; scene.frame_end = 250; scene.frame_set(1)
scene.render.engine = 'BLENDER_EEVEE_NEXT'
scene.cycles.use_denoising = False
scene.cycles.samples = 128
scene.cycles.sampling_pattern = 'TABULATED_SOBOL'
scene.cycles.use_adaptive_sampling = False
scene.cycles.use_light_tree = False
scene.view_settings.view_transform = 'Filmic'
bpy.context.view_layer.update()

# ---- added for rendering (the .blend has no active camera and no usable light): camera, sun
cam_auto = bpy.data.cameras.new('AutoCamera')
cam_auto.lens = 50.0
cam_auto.sensor_width = 36.0
cam_auto.clip_end = 1000.0
ob_auto_camera = bpy.data.objects.new('AutoCamera', cam_auto)
scene.collection.objects.link(ob_auto_camera)
ob_auto_camera.location = (6.37692, -7.45687, 4.43199)
ob_auto_camera.rotation_euler = (1.09748, -7.21219e-08, 0.694738)
scene.camera = ob_auto_camera
light_auto_sun = bpy.data.lights.new('AutoSun', 'SUN')
light_auto_sun.energy = 3.0
light_auto_sun.angle = 0.0523599
ob_auto_sun = bpy.data.objects.new('AutoSun', light_auto_sun)
scene.collection.objects.link(ob_auto_sun)
ob_auto_sun.rotation_euler = (0.872665, 0.174533, 0.523599)
bpy.context.view_layer.update()
